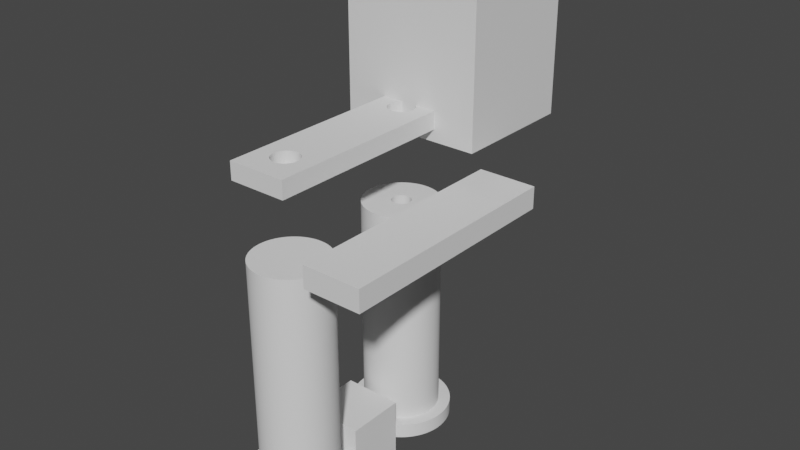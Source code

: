 # Source: bar-holder.blend  (saved by Blender 4.3.34; exported with 4.5.12 LTS)
import bpy
from mathutils import Matrix  # noqa: F401  (used for matrix-valued properties, if any)

bpy.ops.wm.read_factory_settings(use_empty=True)
scene = bpy.context.scene
scene.name = 'Scene'

# ---- collections
col_threaded_inserts = bpy.data.collections.new('Threaded Inserts'); scene.collection.children.link(col_threaded_inserts)
col_pin = bpy.data.collections.new('Pin'); scene.collection.children.link(col_pin)
col_cap__bottom = bpy.data.collections.new('Cap  Bottom'); scene.collection.children.link(col_cap__bottom)
col_cap_top = bpy.data.collections.new('Cap Top'); scene.collection.children.link(col_cap_top)

# ---- world
world_world = bpy.data.worlds.new('World'); scene.world = world_world
world_world.use_nodes = True; world_world.node_tree.nodes.clear()
_N = world_world.node_tree.nodes; _L = world_world.node_tree.links
n0 = _N.new('ShaderNodeOutputWorld'); n0.name = 'World Output'; n0.location = (300, 300)
n1 = _N.new('ShaderNodeBackground'); n1.name = 'Background'; n1.location = (10, 300)
n1.inputs[0].default_value = (0.05088, 0.05088, 0.05088, 1.0)
_L.new(n1.outputs[0], n0.inputs[0])
n0.is_active_output = True
world_world.color = (0.05088, 0.05088, 0.05088)
world_world.use_sun_shadow = False
world_world.sun_shadow_jitter_overblur = 0.0

# ---- meshes
me_cube_003 = bpy.data.meshes.new('Cube.003')
me_cube_003.from_pydata([(-1.0, -1.0, -1.0), (-1.0, -1.0, 1.0), (-1.0, 1.0, -1.0), (-1.0, 1.0, 1.0), (1.0, -1.0, -1.0), (1.0, -1.0, 1.0), (1.0, 1.0, -1.0), (1.0, 1.0, 1.0)], [], [(0, 1, 3, 2), (2, 3, 7, 6), (6, 7, 5, 4), (4, 5, 1, 0), (2, 6, 4, 0), (7, 3, 1, 5)])
_uv = me_cube_003.uv_layers.new(name='UVMap')
_uv.uv.foreach_set('vector', [0.375, 0.0, 0.625, 0.0, 0.625, 0.25, 0.375, 0.25, 0.375, 0.25, 0.625, 0.25, 0.625, 0.5, 0.375, 0.5, 0.375, 0.5, 0.625, 0.5, 0.625, 0.75, 0.375, 0.75, 0.375, 0.75, 0.625, 0.75, 0.625, 1.0, 0.375, 1.0, 0.125, 0.5, 0.375, 0.5, 0.375, 0.75, 0.125, 0.75, 0.625, 0.5, 0.875, 0.5, 0.875, 0.75, 0.625, 0.75])
me_cube_003.update()
me_cube_002 = bpy.data.meshes.new('Cube.002')
me_cube_002.from_pydata([(-1.0, -3.646, -0.3), (-1.0, -3.646, 0.3), (-1.0, 3.646, -0.3), (-1.0, 3.646, 0.3), (1.0, -3.646, -0.3), (1.0, -3.646, 0.3), (1.0, 3.646, -0.3), (1.0, 3.646, 0.3)], [], [(0, 1, 3, 2), (2, 3, 7, 6), (6, 7, 5, 4), (4, 5, 1, 0), (2, 6, 4, 0), (7, 3, 1, 5)])
_uv = me_cube_002.uv_layers.new(name='UVMap')
_uv.uv.foreach_set('vector', [0.375, 0.0, 0.625, 0.0, 0.625, 0.25, 0.375, 0.25, 0.375, 0.25, 0.625, 0.25, 0.625, 0.5, 0.375, 0.5, 0.375, 0.5, 0.625, 0.5, 0.625, 0.75, 0.375, 0.75, 0.375, 0.75, 0.625, 0.75, 0.625, 1.0, 0.375, 1.0, 0.125, 0.5, 0.375, 0.5, 0.375, 0.75, 0.125, 0.75, 0.625, 0.5, 0.875, 0.5, 0.875, 0.75, 0.625, 0.75])
me_cube_002.update()
me_cube = bpy.data.meshes.new('Cube')
me_cube.from_pydata([(-1.0, -1.0, -1.0), (-1.0, -1.0, 1.0), (-1.0, 1.0, -1.0), (-1.0, 1.0, 1.0), (1.0, -1.0, -1.0), (1.0, -1.0, 1.0), (1.0, 1.0, -1.0), (1.0, 1.0, 1.0)], [], [(0, 1, 3, 2), (2, 3, 7, 6), (6, 7, 5, 4), (4, 5, 1, 0), (2, 6, 4, 0), (7, 3, 1, 5)])
_uv = me_cube.uv_layers.new(name='UVMap')
_uv.uv.foreach_set('vector', [0.375, 0.0, 0.625, 0.0, 0.625, 0.25, 0.375, 0.25, 0.375, 0.25, 0.625, 0.25, 0.625, 0.5, 0.375, 0.5, 0.375, 0.5, 0.625, 0.5, 0.625, 0.75, 0.375, 0.75, 0.375, 0.75, 0.625, 0.75, 0.625, 1.0, 0.375, 1.0, 0.125, 0.5, 0.375, 0.5, 0.375, 0.75, 0.125, 0.75, 0.625, 0.5, 0.875, 0.5, 0.875, 0.75, 0.625, 0.75])
me_cube.update()
me_cube_004 = bpy.data.meshes.new('Cube.004')
me_cube_004.from_pydata([(0.0, -1.0, 0.0), (0.0, -1.0, 2.0), (0.0, 1.0, 0.0), (0.0, 1.0, 2.0), (2.0, -1.0, 0.0), (2.0, -1.0, 2.0), (2.0, 1.0, 0.0), (2.0, 1.0, 2.0)], [], [(0, 1, 3, 2), (2, 3, 7, 6), (6, 7, 5, 4), (4, 5, 1, 0), (2, 6, 4, 0), (7, 3, 1, 5)])
_uv = me_cube_004.uv_layers.new(name='UVMap')
_uv.uv.foreach_set('vector', [0.375, 0.0, 0.625, 0.0, 0.625, 0.25, 0.375, 0.25, 0.375, 0.25, 0.625, 0.25, 0.625, 0.5, 0.375, 0.5, 0.375, 0.5, 0.625, 0.5, 0.625, 0.75, 0.375, 0.75, 0.375, 0.75, 0.625, 0.75, 0.625, 1.0, 0.375, 1.0, 0.125, 0.5, 0.375, 0.5, 0.375, 0.75, 0.125, 0.75, 0.625, 0.5, 0.875, 0.5, 0.875, 0.75, 0.625, 0.75])
me_cube_004.update()
me_cylinder_006 = bpy.data.meshes.new('Cylinder.006')
me_cylinder_006.from_pydata([(0.0, -0.33, -3.052e-08), (0.0, -0.33, -1.2), (0.03235, -0.3284, -3.037e-08), (0.03235, -0.3284, -1.2), (0.06438, -0.3237, -2.993e-08), (0.06438, -0.3237, -1.2), (0.09579, -0.3158, -2.92e-08), (0.09579, -0.3158, -1.2), (0.1263, -0.3049, -2.82e-08), (0.1263, -0.3049, -1.2), (0.1556, -0.291, -2.691e-08), (0.1556, -0.291, -1.2), (0.1833, -0.2744, -2.538e-08), (0.1833, -0.2744, -1.2), (0.2093, -0.2551, -2.359e-08), (0.2093, -0.2551, -1.2), (0.2333, -0.2333, -2.158e-08), (0.2333, -0.2333, -1.2), (0.2551, -0.2093, -1.936e-08), (0.2551, -0.2093, -1.2), (0.2744, -0.1833, -1.696e-08), (0.2744, -0.1833, -1.2), (0.291, -0.1556, -1.439e-08), (0.291, -0.1556, -1.2), (0.3049, -0.1263, -1.168e-08), (0.3049, -0.1263, -1.2), (0.3158, -0.09579, -8.859e-09), (0.3158, -0.09579, -1.2), (0.3237, -0.06438, -5.954e-09), (0.3237, -0.06438, -1.2), (0.3284, -0.03235, -2.991e-09), (0.3284, -0.03235, -1.2), (0.33, 0.0, 0.0), (0.33, 9.917e-08, -1.2), (0.3284, 0.03235, 2.991e-09), (0.3284, 0.03235, -1.2), (0.3237, 0.06438, 5.954e-09), (0.3237, 0.06438, -1.2), (0.3158, 0.09579, 8.859e-09), (0.3158, 0.09579, -1.2), (0.3049, 0.1263, 1.168e-08), (0.3049, 0.1263, -1.2), (0.291, 0.1556, 1.439e-08), (0.291, 0.1556, -1.2), (0.2744, 0.1833, 1.696e-08), (0.2744, 0.1833, -1.2), (0.2551, 0.2093, 1.936e-08), (0.2551, 0.2093, -1.2), (0.2333, 0.2333, 2.158e-08), (0.2333, 0.2333, -1.2), (0.2093, 0.2551, 2.359e-08), (0.2093, 0.2551, -1.2), (0.1833, 0.2744, 2.538e-08), (0.1833, 0.2744, -1.2), (0.1556, 0.291, 2.691e-08), (0.1556, 0.291, -1.2), (0.1263, 0.3049, 2.82e-08), (0.1263, 0.3049, -1.2), (0.09579, 0.3158, 2.92e-08), (0.09579, 0.3158, -1.2), (0.06438, 0.3237, 2.993e-08), (0.06438, 0.3237, -1.2), (0.03235, 0.3284, 3.037e-08), (0.03235, 0.3284, -1.2), (0.0, 0.33, 3.052e-08), (0.0, 0.33, -1.2), (-0.03235, 0.3284, 3.037e-08), (-0.03235, 0.3284, -1.2), (-0.06438, 0.3237, 2.993e-08), (-0.06438, 0.3237, -1.2), (-0.09579, 0.3158, 2.92e-08), (-0.09579, 0.3158, -1.2), (-0.1263, 0.3049, 2.82e-08), (-0.1263, 0.3049, -1.2), (-0.1556, 0.291, 2.691e-08), (-0.1556, 0.291, -1.2), (-0.1833, 0.2744, 2.538e-08), (-0.1833, 0.2744, -1.2), (-0.2093, 0.2551, 2.359e-08), (-0.2093, 0.2551, -1.2), (-0.2333, 0.2333, 2.158e-08), (-0.2333, 0.2333, -1.2), (-0.2551, 0.2093, 1.936e-08), (-0.2551, 0.2093, -1.2), (-0.2744, 0.1833, 1.696e-08), (-0.2744, 0.1833, -1.2), (-0.291, 0.1556, 1.439e-08), (-0.291, 0.1556, -1.2), (-0.3049, 0.1263, 1.168e-08), (-0.3049, 0.1263, -1.2), (-0.3158, 0.09579, 8.859e-09), (-0.3158, 0.09579, -1.2), (-0.3237, 0.06438, 5.954e-09), (-0.3237, 0.06438, -1.2), (-0.3284, 0.03235, 2.991e-09), (-0.3284, 0.03235, -1.2), (-0.33, 0.0, 0.0), (-0.33, 9.917e-08, -1.2), (-0.3284, -0.03235, -2.991e-09), (-0.3284, -0.03235, -1.2), (-0.3237, -0.06438, -5.954e-09), (-0.3237, -0.06438, -1.2), (-0.3158, -0.09579, -8.859e-09), (-0.3158, -0.09579, -1.2), (-0.3049, -0.1263, -1.168e-08), (-0.3049, -0.1263, -1.2), (-0.291, -0.1556, -1.439e-08), (-0.291, -0.1556, -1.2), (-0.2744, -0.1833, -1.696e-08), (-0.2744, -0.1833, -1.2), (-0.2551, -0.2093, -1.936e-08), (-0.2551, -0.2093, -1.2), (-0.2333, -0.2333, -2.158e-08), (-0.2333, -0.2333, -1.2), (-0.2093, -0.2551, -2.359e-08), (-0.2093, -0.2551, -1.2), (-0.1833, -0.2744, -2.538e-08), (-0.1833, -0.2744, -1.2), (-0.1556, -0.291, -2.691e-08), (-0.1556, -0.291, -1.2), (-0.1263, -0.3049, -2.82e-08), (-0.1263, -0.3049, -1.2), (-0.09579, -0.3158, -2.92e-08), (-0.09579, -0.3158, -1.2), (-0.06438, -0.3237, -2.993e-08), (-0.06438, -0.3237, -1.2), (-0.03235, -0.3284, -3.037e-08), (-0.03235, -0.3284, -1.2)], [], [(0, 1, 3, 2), (2, 3, 5, 4), (4, 5, 7, 6), (6, 7, 9, 8), (8, 9, 11, 10), (10, 11, 13, 12), (12, 13, 15, 14), (14, 15, 17, 16), (16, 17, 19, 18), (18, 19, 21, 20), (20, 21, 23, 22), (22, 23, 25, 24), (24, 25, 27, 26), (26, 27, 29, 28), (28, 29, 31, 30), (30, 31, 33, 32), (32, 33, 35, 34), (34, 35, 37, 36), (36, 37, 39, 38), (38, 39, 41, 40), (40, 41, 43, 42), (42, 43, 45, 44), (44, 45, 47, 46), (46, 47, 49, 48), (48, 49, 51, 50), (50, 51, 53, 52), (52, 53, 55, 54), (54, 55, 57, 56), (56, 57, 59, 58), (58, 59, 61, 60), (60, 61, 63, 62), (62, 63, 65, 64), (64, 65, 67, 66), (66, 67, 69, 68), (68, 69, 71, 70), (70, 71, 73, 72), (72, 73, 75, 74), (74, 75, 77, 76), (76, 77, 79, 78), (78, 79, 81, 80), (80, 81, 83, 82), (82, 83, 85, 84), (84, 85, 87, 86), (86, 87, 89, 88), (88, 89, 91, 90), (90, 91, 93, 92), (92, 93, 95, 94), (94, 95, 97, 96), (96, 97, 99, 98), (98, 99, 101, 100), (100, 101, 103, 102), (102, 103, 105, 104), (104, 105, 107, 106), (106, 107, 109, 108), (108, 109, 111, 110), (110, 111, 113, 112), (112, 113, 115, 114), (114, 115, 117, 116), (116, 117, 119, 118), (118, 119, 121, 120), (120, 121, 123, 122), (122, 123, 125, 124), (3, 1, 127, 125, 123, 121, 119, 117, 115, 113, 111, 109, 107, 105, 103, 101, 99, 97, 95, 93, 91, 89, 87, 85, 83, 81, 79, 77, 75, 73, 71, 69, 67, 65, 63, 61, 59, 57, 55, 53, 51, 49, 47, 45, 43, 41, 39, 37, 35, 33, 31, 29, 27, 25, 23, 21, 19, 17, 15, 13, 11, 9, 7, 5), (124, 125, 127, 126), (126, 127, 1, 0), (0, 2, 4, 6, 8, 10, 12, 14, 16, 18, 20, 22, 24, 26, 28, 30, 32, 34, 36, 38, 40, 42, 44, 46, 48, 50, 52, 54, 56, 58, 60, 62, 64, 66, 68, 70, 72, 74, 76, 78, 80, 82, 84, 86, 88, 90, 92, 94, 96, 98, 100, 102, 104, 106, 108, 110, 112, 114, 116, 118, 120, 122, 124, 126)])
_uv = me_cylinder_006.uv_layers.new(name='UVMap')
_uv.uv.foreach_set('vector', [1.0, 0.5, 1.0, 1.0, 0.9844, 1.0, 0.9844, 0.5, 0.9844, 0.5, 0.9844, 1.0, 0.9688, 1.0, 0.9688, 0.5, 0.9688, 0.5, 0.9688, 1.0, 0.9531, 1.0, 0.9531, 0.5, 0.9531, 0.5, 0.9531, 1.0, 0.9375, 1.0, 0.9375, 0.5, 0.9375, 0.5, 0.9375, 1.0, 0.9219, 1.0, 0.9219, 0.5, 0.9219, 0.5, 0.9219, 1.0, 0.9062, 1.0, 0.9062, 0.5, 0.9062, 0.5, 0.9062, 1.0, 0.8906, 1.0, 0.8906, 0.5, 0.8906, 0.5, 0.8906, 1.0, 0.875, 1.0, 0.875, 0.5, 0.875, 0.5, 0.875, 1.0, 0.8594, 1.0, 0.8594, 0.5, 0.8594, 0.5, 0.8594, 1.0, 0.8438, 1.0, 0.8438, 0.5, 0.8438, 0.5, 0.8438, 1.0, 0.8281, 1.0, 0.8281, 0.5, 0.8281, 0.5, 0.8281, 1.0, 0.8125, 1.0, 0.8125, 0.5, 0.8125, 0.5, 0.8125, 1.0, 0.7969, 1.0, 0.7969, 0.5, 0.7969, 0.5, 0.7969, 1.0, 0.7812, 1.0, 0.7812, 0.5, 0.7812, 0.5, 0.7812, 1.0, 0.7656, 1.0, 0.7656, 0.5, 0.7656, 0.5, 0.7656, 1.0, 0.75, 1.0, 0.75, 0.5, 0.75, 0.5, 0.75, 1.0, 0.7344, 1.0, 0.7344, 0.5, 0.7344, 0.5, 0.7344, 1.0, 0.7188, 1.0, 0.7188, 0.5, 0.7188, 0.5, 0.7188, 1.0, 0.7031, 1.0, 0.7031, 0.5, 0.7031, 0.5, 0.7031, 1.0, 0.6875, 1.0, 0.6875, 0.5, 0.6875, 0.5, 0.6875, 1.0, 0.6719, 1.0, 0.6719, 0.5, 0.6719, 0.5, 0.6719, 1.0, 0.6562, 1.0, 0.6562, 0.5, 0.6562, 0.5, 0.6562, 1.0, 0.6406, 1.0, 0.6406, 0.5, 0.6406, 0.5, 0.6406, 1.0, 0.625, 1.0, 0.625, 0.5, 0.625, 0.5, 0.625, 1.0, 0.6094, 1.0, 0.6094, 0.5, 0.6094, 0.5, 0.6094, 1.0, 0.5938, 1.0, 0.5938, 0.5, 0.5938, 0.5, 0.5938, 1.0, 0.5781, 1.0, 0.5781, 0.5, 0.5781, 0.5, 0.5781, 1.0, 0.5625, 1.0, 0.5625, 0.5, 0.5625, 0.5, 0.5625, 1.0, 0.5469, 1.0, 0.5469, 0.5, 0.5469, 0.5, 0.5469, 1.0, 0.5312, 1.0, 0.5312, 0.5, 0.5312, 0.5, 0.5312, 1.0, 0.5156, 1.0, 0.5156, 0.5, 0.5156, 0.5, 0.5156, 1.0, 0.5, 1.0, 0.5, 0.5, 0.5, 0.5, 0.5, 1.0, 0.4844, 1.0, 0.4844, 0.5, 0.4844, 0.5, 0.4844, 1.0, 0.4688, 1.0, 0.4688, 0.5, 0.4688, 0.5, 0.4688, 1.0, 0.4531, 1.0, 0.4531, 0.5, 0.4531, 0.5, 0.4531, 1.0, 0.4375, 1.0, 0.4375, 0.5, 0.4375, 0.5, 0.4375, 1.0, 0.4219, 1.0, 0.4219, 0.5, 0.4219, 0.5, 0.4219, 1.0, 0.4062, 1.0, 0.4062, 0.5, 0.4062, 0.5, 0.4062, 1.0, 0.3906, 1.0, 0.3906, 0.5, 0.3906, 0.5, 0.3906, 1.0, 0.375, 1.0, 0.375, 0.5, 0.375, 0.5, 0.375, 1.0, 0.3594, 1.0, 0.3594, 0.5, 0.3594, 0.5, 0.3594, 1.0, 0.3438, 1.0, 0.3438, 0.5, 0.3438, 0.5, 0.3438, 1.0, 0.3281, 1.0, 0.3281, 0.5, 0.3281, 0.5, 0.3281, 1.0, 0.3125, 1.0, 0.3125, 0.5, 0.3125, 0.5, 0.3125, 1.0, 0.2969, 1.0, 0.2969, 0.5, 0.2969, 0.5, 0.2969, 1.0, 0.2812, 1.0, 0.2812, 0.5, 0.2812, 0.5, 0.2812, 1.0, 0.2656, 1.0, 0.2656, 0.5, 0.2656, 0.5, 0.2656, 1.0, 0.25, 1.0, 0.25, 0.5, 0.25, 0.5, 0.25, 1.0, 0.2344, 1.0, 0.2344, 0.5, 0.2344, 0.5, 0.2344, 1.0, 0.2188, 1.0, 0.2188, 0.5, 0.2188, 0.5, 0.2188, 1.0, 0.2031, 1.0, 0.2031, 0.5, 0.2031, 0.5, 0.2031, 1.0, 0.1875, 1.0, 0.1875, 0.5, 0.1875, 0.5, 0.1875, 1.0, 0.1719, 1.0, 0.1719, 0.5, 0.1719, 0.5, 0.1719, 1.0, 0.1562, 1.0, 0.1562, 0.5, 0.1562, 0.5, 0.1562, 1.0, 0.1406, 1.0, 0.1406, 0.5, 0.1406, 0.5, 0.1406, 1.0, 0.125, 1.0, 0.125, 0.5, 0.125, 0.5, 0.125, 1.0, 0.1094, 1.0, 0.1094, 0.5, 0.1094, 0.5, 0.1094, 1.0, 0.09375, 1.0, 0.09375, 0.5, 0.09375, 0.5, 0.09375, 1.0, 0.07812, 1.0, 0.07812, 0.5, 0.07812, 0.5, 0.07812, 1.0, 0.0625, 1.0, 0.0625, 0.5, 0.0625, 0.5, 0.0625, 1.0, 0.04688, 1.0, 0.04688, 0.5, 0.04688, 0.5, 0.04688, 1.0, 0.03125, 1.0, 0.03125, 0.5, 0.2735, 0.4888, 0.25, 0.49, 0.2265, 0.4888, 0.2032, 0.4854, 0.1803, 0.4797, 0.1582, 0.4717, 0.1369, 0.4617, 0.1167, 0.4496, 0.09775, 0.4355, 0.08029, 0.4197, 0.06448, 0.4023, 0.05045, 0.3833, 0.03834, 0.3631, 0.02827, 0.3418, 0.02033, 0.3197, 0.01461, 0.2968, 0.01116, 0.2735, 0.01, 0.25, 0.01116, 0.2265, 0.01461, 0.2032, 0.02033, 0.1803, 0.02827, 0.1582, 0.03834, 0.1369, 0.05045, 0.1167, 0.06448, 0.09775, 0.08029, 0.08029, 0.09775, 0.06448, 0.1167, 0.05045, 0.1369, 0.03834, 0.1582, 0.02827, 0.1803, 0.02033, 0.2032, 0.01461, 0.2265, 0.01116, 0.25, 0.01, 0.2735, 0.01116, 0.2968, 0.01461, 0.3197, 0.02033, 0.3418, 0.02827, 0.3631, 0.03834, 0.3833, 0.05045, 0.4023, 0.06448, 0.4197, 0.08029, 0.4355, 0.09775, 0.4496, 0.1167, 0.4617, 0.1369, 0.4717, 0.1582, 0.4797, 0.1803, 0.4854, 0.2032, 0.4888, 0.2265, 0.49, 0.25, 0.4888, 0.2735, 0.4854, 0.2968, 0.4797, 0.3197, 0.4717, 0.3418, 0.4617, 0.3631, 0.4496, 0.3833, 0.4355, 0.4023, 0.4197, 0.4197, 0.4023, 0.4355, 0.3833, 0.4496, 0.3631, 0.4617, 0.3418, 0.4717, 0.3197, 0.4797, 0.2968, 0.4854, 0.03125, 0.5, 0.03125, 1.0, 0.01562, 1.0, 0.01562, 0.5, 0.01562, 0.5, 0.01562, 1.0, 0.0, 1.0, 0.0, 0.5, 0.75, 0.49, 0.7735, 0.4888, 0.7968, 0.4854, 0.8197, 0.4797, 0.8418, 0.4717, 0.8631, 0.4617, 0.8833, 0.4496, 0.9023, 0.4355, 0.9197, 0.4197, 0.9355, 0.4023, 0.9496, 0.3833, 0.9617, 0.3631, 0.9717, 0.3418, 0.9797, 0.3197, 0.9854, 0.2968, 0.9888, 0.2735, 0.99, 0.25, 0.9888, 0.2265, 0.9854, 0.2032, 0.9797, 0.1803, 0.9717, 0.1582, 0.9617, 0.1369, 0.9496, 0.1167, 0.9355, 0.09775, 0.9197, 0.08029, 0.9023, 0.06448, 0.8833, 0.05045, 0.8631, 0.03834, 0.8418, 0.02827, 0.8197, 0.02033, 0.7968, 0.01461, 0.7735, 0.01116, 0.75, 0.01, 0.7265, 0.01116, 0.7032, 0.01461, 0.6803, 0.02033, 0.6582, 0.02827, 0.6369, 0.03834, 0.6167, 0.05045, 0.5977, 0.06448, 0.5803, 0.08029, 0.5645, 0.09775, 0.5504, 0.1167, 0.5383, 0.1369, 0.5283, 0.1582, 0.5203, 0.1803, 0.5146, 0.2032, 0.5112, 0.2265, 0.51, 0.25, 0.5112, 0.2735, 0.5146, 0.2968, 0.5203, 0.3197, 0.5283, 0.3418, 0.5383, 0.3631, 0.5504, 0.3833, 0.5645, 0.4023, 0.5803, 0.4197, 0.5977, 0.4355, 0.6167, 0.4496, 0.6369, 0.4617, 0.6582, 0.4717, 0.6803, 0.4797, 0.7032, 0.4854, 0.7265, 0.4888])
me_cylinder_006.update()
me_cylinder_014 = bpy.data.meshes.new('Cylinder.014')
me_cylinder_014.from_pydata([(2.668e-15, -0.25, 7.63e-08), (1.049e-07, -0.25, 3.0), (-0.0245, -0.2488, 8.128e-08), (-0.0245, -0.2488, 3.0), (-0.04877, -0.2452, 8.549e-08), (-0.04877, -0.2452, 3.0), (-0.07257, -0.2392, 8.887e-08), (-0.07257, -0.2392, 3.0), (-0.09567, -0.231, 9.14e-08), (-0.09567, -0.231, 3.0), (-0.1178, -0.2205, 9.304e-08), (-0.1178, -0.2205, 3.0), (-0.1389, -0.2079, 9.379e-08), (-0.1389, -0.2079, 3.0), (-0.1586, -0.1933, 9.364e-08), (-0.1586, -0.1933, 3.0), (-0.1768, -0.1768, 9.259e-08), (-0.1768, -0.1768, 3.0), (-0.1933, -0.1586, 9.064e-08), (-0.1933, -0.1586, 3.0), (-0.2079, -0.1389, 8.782e-08), (-0.2079, -0.1389, 3.0), (-0.2205, -0.1178, 8.415e-08), (-0.2205, -0.1178, 3.0), (-0.231, -0.09567, 7.968e-08), (-0.231, -0.09567, 3.0), (-0.2392, -0.07257, 7.443e-08), (-0.2392, -0.07257, 3.0), (-0.2452, -0.04877, 6.847e-08), (-0.2452, -0.04877, 3.0), (-0.2488, -0.0245, 6.185e-08), (-0.2488, -0.0245, 3.0), (-0.25, 0.0, 5.464e-08), (-0.25, 7.513e-08, 3.0), (-0.2488, 0.0245, 4.69e-08), (-0.2488, 0.0245, 3.0), (-0.2452, 0.04877, 3.87e-08), (-0.2452, 0.04877, 3.0), (-0.2392, 0.07257, 3.014e-08), (-0.2392, 0.07257, 3.0), (-0.231, 0.09567, 2.128e-08), (-0.231, 0.09567, 3.0), (-0.2205, 0.1178, 1.222e-08), (-0.2205, 0.1178, 3.0), (-0.2079, 0.1389, 3.043e-09), (-0.2079, 0.1389, 3.0), (-0.1933, 0.1586, -6.165e-09), (-0.1933, 0.1586, 3.0), (-0.1768, 0.1768, -1.531e-08), (-0.1768, 0.1768, 3.0), (-0.1586, 0.1933, -2.432e-08), (-0.1586, 0.1933, 3.0), (-0.1389, 0.2079, -3.308e-08), (-0.1389, 0.2079, 3.0), (-0.1178, 0.2205, -4.153e-08), (-0.1178, 0.2205, 3.0), (-0.09567, 0.231, -4.958e-08), (-0.09567, 0.231, 3.0), (-0.07257, 0.2392, -5.715e-08), (-0.07257, 0.2392, 3.0), (-0.04877, 0.2452, -6.417e-08), (-0.04877, 0.2452, 3.0), (-0.0245, 0.2488, -7.057e-08), (-0.0245, 0.2488, 3.0), (-2.668e-15, 0.25, -7.63e-08), (1.049e-07, 0.25, 3.0), (0.0245, 0.2488, -8.128e-08), (0.0245, 0.2488, 3.0), (0.04877, 0.2452, -8.549e-08), (0.04877, 0.2452, 3.0), (0.07257, 0.2392, -8.887e-08), (0.07257, 0.2392, 3.0), (0.09567, 0.231, -9.14e-08), (0.09567, 0.231, 3.0), (0.1178, 0.2205, -9.304e-08), (0.1178, 0.2205, 3.0), (0.1389, 0.2079, -9.379e-08), (0.1389, 0.2079, 3.0), (0.1586, 0.1933, -9.364e-08), (0.1586, 0.1933, 3.0), (0.1768, 0.1768, -9.259e-08), (0.1768, 0.1768, 3.0), (0.1933, 0.1586, -9.064e-08), (0.1933, 0.1586, 3.0), (0.2079, 0.1389, -8.782e-08), (0.2079, 0.1389, 3.0), (0.2205, 0.1178, -8.415e-08), (0.2205, 0.1178, 3.0), (0.231, 0.09567, -7.968e-08), (0.231, 0.09567, 3.0), (0.2392, 0.07257, -7.443e-08), (0.2392, 0.07257, 3.0), (0.2452, 0.04877, -6.847e-08), (0.2452, 0.04877, 3.0), (0.2488, 0.0245, -6.185e-08), (0.2488, 0.0245, 3.0), (0.25, 0.0, -5.464e-08), (0.25, 7.513e-08, 3.0), (0.2488, -0.0245, -4.69e-08), (0.2488, -0.0245, 3.0), (0.2452, -0.04877, -3.87e-08), (0.2452, -0.04877, 3.0), (0.2392, -0.07257, -3.014e-08), (0.2392, -0.07257, 3.0), (0.231, -0.09567, -2.128e-08), (0.231, -0.09567, 3.0), (0.2205, -0.1178, -1.222e-08), (0.2205, -0.1178, 3.0), (0.2079, -0.1389, -3.043e-09), (0.2079, -0.1389, 3.0), (0.1933, -0.1586, 6.165e-09), (0.1933, -0.1586, 3.0), (0.1768, -0.1768, 1.531e-08), (0.1768, -0.1768, 3.0), (0.1586, -0.1933, 2.432e-08), (0.1586, -0.1933, 3.0), (0.1389, -0.2079, 3.308e-08), (0.1389, -0.2079, 3.0), (0.1178, -0.2205, 4.153e-08), (0.1178, -0.2205, 3.0), (0.09567, -0.231, 4.958e-08), (0.09567, -0.231, 3.0), (0.07257, -0.2392, 5.715e-08), (0.07257, -0.2392, 3.0), (0.04877, -0.2452, 6.417e-08), (0.04877, -0.2452, 3.0), (0.0245, -0.2488, 7.057e-08), (0.0245, -0.2488, 3.0)], [], [(0, 1, 3, 2), (2, 3, 5, 4), (4, 5, 7, 6), (6, 7, 9, 8), (8, 9, 11, 10), (10, 11, 13, 12), (12, 13, 15, 14), (14, 15, 17, 16), (16, 17, 19, 18), (18, 19, 21, 20), (20, 21, 23, 22), (22, 23, 25, 24), (24, 25, 27, 26), (26, 27, 29, 28), (28, 29, 31, 30), (30, 31, 33, 32), (32, 33, 35, 34), (34, 35, 37, 36), (36, 37, 39, 38), (38, 39, 41, 40), (40, 41, 43, 42), (42, 43, 45, 44), (44, 45, 47, 46), (46, 47, 49, 48), (48, 49, 51, 50), (50, 51, 53, 52), (52, 53, 55, 54), (54, 55, 57, 56), (56, 57, 59, 58), (58, 59, 61, 60), (60, 61, 63, 62), (62, 63, 65, 64), (64, 65, 67, 66), (66, 67, 69, 68), (68, 69, 71, 70), (70, 71, 73, 72), (72, 73, 75, 74), (74, 75, 77, 76), (76, 77, 79, 78), (78, 79, 81, 80), (80, 81, 83, 82), (82, 83, 85, 84), (84, 85, 87, 86), (86, 87, 89, 88), (88, 89, 91, 90), (90, 91, 93, 92), (92, 93, 95, 94), (94, 95, 97, 96), (96, 97, 99, 98), (98, 99, 101, 100), (100, 101, 103, 102), (102, 103, 105, 104), (104, 105, 107, 106), (106, 107, 109, 108), (108, 109, 111, 110), (110, 111, 113, 112), (112, 113, 115, 114), (114, 115, 117, 116), (116, 117, 119, 118), (118, 119, 121, 120), (120, 121, 123, 122), (122, 123, 125, 124), (3, 1, 127, 125, 123, 121, 119, 117, 115, 113, 111, 109, 107, 105, 103, 101, 99, 97, 95, 93, 91, 89, 87, 85, 83, 81, 79, 77, 75, 73, 71, 69, 67, 65, 63, 61, 59, 57, 55, 53, 51, 49, 47, 45, 43, 41, 39, 37, 35, 33, 31, 29, 27, 25, 23, 21, 19, 17, 15, 13, 11, 9, 7, 5), (124, 125, 127, 126), (126, 127, 1, 0), (0, 2, 4, 6, 8, 10, 12, 14, 16, 18, 20, 22, 24, 26, 28, 30, 32, 34, 36, 38, 40, 42, 44, 46, 48, 50, 52, 54, 56, 58, 60, 62, 64, 66, 68, 70, 72, 74, 76, 78, 80, 82, 84, 86, 88, 90, 92, 94, 96, 98, 100, 102, 104, 106, 108, 110, 112, 114, 116, 118, 120, 122, 124, 126)])
_uv = me_cylinder_014.uv_layers.new(name='UVMap')
_uv.uv.foreach_set('vector', [1.0, 0.5, 1.0, 1.0, 0.9844, 1.0, 0.9844, 0.5, 0.9844, 0.5, 0.9844, 1.0, 0.9688, 1.0, 0.9688, 0.5, 0.9688, 0.5, 0.9688, 1.0, 0.9531, 1.0, 0.9531, 0.5, 0.9531, 0.5, 0.9531, 1.0, 0.9375, 1.0, 0.9375, 0.5, 0.9375, 0.5, 0.9375, 1.0, 0.9219, 1.0, 0.9219, 0.5, 0.9219, 0.5, 0.9219, 1.0, 0.9062, 1.0, 0.9062, 0.5, 0.9062, 0.5, 0.9062, 1.0, 0.8906, 1.0, 0.8906, 0.5, 0.8906, 0.5, 0.8906, 1.0, 0.875, 1.0, 0.875, 0.5, 0.875, 0.5, 0.875, 1.0, 0.8594, 1.0, 0.8594, 0.5, 0.8594, 0.5, 0.8594, 1.0, 0.8438, 1.0, 0.8438, 0.5, 0.8438, 0.5, 0.8438, 1.0, 0.8281, 1.0, 0.8281, 0.5, 0.8281, 0.5, 0.8281, 1.0, 0.8125, 1.0, 0.8125, 0.5, 0.8125, 0.5, 0.8125, 1.0, 0.7969, 1.0, 0.7969, 0.5, 0.7969, 0.5, 0.7969, 1.0, 0.7812, 1.0, 0.7812, 0.5, 0.7812, 0.5, 0.7812, 1.0, 0.7656, 1.0, 0.7656, 0.5, 0.7656, 0.5, 0.7656, 1.0, 0.75, 1.0, 0.75, 0.5, 0.75, 0.5, 0.75, 1.0, 0.7344, 1.0, 0.7344, 0.5, 0.7344, 0.5, 0.7344, 1.0, 0.7188, 1.0, 0.7188, 0.5, 0.7188, 0.5, 0.7188, 1.0, 0.7031, 1.0, 0.7031, 0.5, 0.7031, 0.5, 0.7031, 1.0, 0.6875, 1.0, 0.6875, 0.5, 0.6875, 0.5, 0.6875, 1.0, 0.6719, 1.0, 0.6719, 0.5, 0.6719, 0.5, 0.6719, 1.0, 0.6562, 1.0, 0.6562, 0.5, 0.6562, 0.5, 0.6562, 1.0, 0.6406, 1.0, 0.6406, 0.5, 0.6406, 0.5, 0.6406, 1.0, 0.625, 1.0, 0.625, 0.5, 0.625, 0.5, 0.625, 1.0, 0.6094, 1.0, 0.6094, 0.5, 0.6094, 0.5, 0.6094, 1.0, 0.5938, 1.0, 0.5938, 0.5, 0.5938, 0.5, 0.5938, 1.0, 0.5781, 1.0, 0.5781, 0.5, 0.5781, 0.5, 0.5781, 1.0, 0.5625, 1.0, 0.5625, 0.5, 0.5625, 0.5, 0.5625, 1.0, 0.5469, 1.0, 0.5469, 0.5, 0.5469, 0.5, 0.5469, 1.0, 0.5312, 1.0, 0.5312, 0.5, 0.5312, 0.5, 0.5312, 1.0, 0.5156, 1.0, 0.5156, 0.5, 0.5156, 0.5, 0.5156, 1.0, 0.5, 1.0, 0.5, 0.5, 0.5, 0.5, 0.5, 1.0, 0.4844, 1.0, 0.4844, 0.5, 0.4844, 0.5, 0.4844, 1.0, 0.4688, 1.0, 0.4688, 0.5, 0.4688, 0.5, 0.4688, 1.0, 0.4531, 1.0, 0.4531, 0.5, 0.4531, 0.5, 0.4531, 1.0, 0.4375, 1.0, 0.4375, 0.5, 0.4375, 0.5, 0.4375, 1.0, 0.4219, 1.0, 0.4219, 0.5, 0.4219, 0.5, 0.4219, 1.0, 0.4062, 1.0, 0.4062, 0.5, 0.4062, 0.5, 0.4062, 1.0, 0.3906, 1.0, 0.3906, 0.5, 0.3906, 0.5, 0.3906, 1.0, 0.375, 1.0, 0.375, 0.5, 0.375, 0.5, 0.375, 1.0, 0.3594, 1.0, 0.3594, 0.5, 0.3594, 0.5, 0.3594, 1.0, 0.3438, 1.0, 0.3438, 0.5, 0.3438, 0.5, 0.3438, 1.0, 0.3281, 1.0, 0.3281, 0.5, 0.3281, 0.5, 0.3281, 1.0, 0.3125, 1.0, 0.3125, 0.5, 0.3125, 0.5, 0.3125, 1.0, 0.2969, 1.0, 0.2969, 0.5, 0.2969, 0.5, 0.2969, 1.0, 0.2812, 1.0, 0.2812, 0.5, 0.2812, 0.5, 0.2812, 1.0, 0.2656, 1.0, 0.2656, 0.5, 0.2656, 0.5, 0.2656, 1.0, 0.25, 1.0, 0.25, 0.5, 0.25, 0.5, 0.25, 1.0, 0.2344, 1.0, 0.2344, 0.5, 0.2344, 0.5, 0.2344, 1.0, 0.2188, 1.0, 0.2188, 0.5, 0.2188, 0.5, 0.2188, 1.0, 0.2031, 1.0, 0.2031, 0.5, 0.2031, 0.5, 0.2031, 1.0, 0.1875, 1.0, 0.1875, 0.5, 0.1875, 0.5, 0.1875, 1.0, 0.1719, 1.0, 0.1719, 0.5, 0.1719, 0.5, 0.1719, 1.0, 0.1562, 1.0, 0.1562, 0.5, 0.1562, 0.5, 0.1562, 1.0, 0.1406, 1.0, 0.1406, 0.5, 0.1406, 0.5, 0.1406, 1.0, 0.125, 1.0, 0.125, 0.5, 0.125, 0.5, 0.125, 1.0, 0.1094, 1.0, 0.1094, 0.5, 0.1094, 0.5, 0.1094, 1.0, 0.09375, 1.0, 0.09375, 0.5, 0.09375, 0.5, 0.09375, 1.0, 0.07812, 1.0, 0.07812, 0.5, 0.07812, 0.5, 0.07812, 1.0, 0.0625, 1.0, 0.0625, 0.5, 0.0625, 0.5, 0.0625, 1.0, 0.04688, 1.0, 0.04688, 0.5, 0.04688, 0.5, 0.04688, 1.0, 0.03125, 1.0, 0.03125, 0.5, 0.2735, 0.4888, 0.25, 0.49, 0.2265, 0.4888, 0.2032, 0.4854, 0.1803, 0.4797, 0.1582, 0.4717, 0.1369, 0.4617, 0.1167, 0.4496, 0.09775, 0.4355, 0.08029, 0.4197, 0.06448, 0.4023, 0.05045, 0.3833, 0.03834, 0.3631, 0.02827, 0.3418, 0.02033, 0.3197, 0.01461, 0.2968, 0.01116, 0.2735, 0.01, 0.25, 0.01116, 0.2265, 0.01461, 0.2032, 0.02033, 0.1803, 0.02827, 0.1582, 0.03834, 0.1369, 0.05045, 0.1167, 0.06448, 0.09775, 0.08029, 0.08029, 0.09775, 0.06448, 0.1167, 0.05045, 0.1369, 0.03834, 0.1582, 0.02827, 0.1803, 0.02033, 0.2032, 0.01461, 0.2265, 0.01116, 0.25, 0.01, 0.2735, 0.01116, 0.2968, 0.01461, 0.3197, 0.02033, 0.3418, 0.02827, 0.3631, 0.03834, 0.3833, 0.05045, 0.4023, 0.06448, 0.4197, 0.08029, 0.4355, 0.09775, 0.4496, 0.1167, 0.4617, 0.1369, 0.4717, 0.1582, 0.4797, 0.1803, 0.4854, 0.2032, 0.4888, 0.2265, 0.49, 0.25, 0.4888, 0.2735, 0.4854, 0.2968, 0.4797, 0.3197, 0.4717, 0.3418, 0.4617, 0.3631, 0.4496, 0.3833, 0.4355, 0.4023, 0.4197, 0.4197, 0.4023, 0.4355, 0.3833, 0.4496, 0.3631, 0.4617, 0.3418, 0.4717, 0.3197, 0.4797, 0.2968, 0.4854, 0.03125, 0.5, 0.03125, 1.0, 0.01562, 1.0, 0.01562, 0.5, 0.01562, 0.5, 0.01562, 1.0, 0.0, 1.0, 0.0, 0.5, 0.75, 0.49, 0.7735, 0.4888, 0.7968, 0.4854, 0.8197, 0.4797, 0.8418, 0.4717, 0.8631, 0.4617, 0.8833, 0.4496, 0.9023, 0.4355, 0.9197, 0.4197, 0.9355, 0.4023, 0.9496, 0.3833, 0.9617, 0.3631, 0.9717, 0.3418, 0.9797, 0.3197, 0.9854, 0.2968, 0.9888, 0.2735, 0.99, 0.25, 0.9888, 0.2265, 0.9854, 0.2032, 0.9797, 0.1803, 0.9717, 0.1582, 0.9617, 0.1369, 0.9496, 0.1167, 0.9355, 0.09775, 0.9197, 0.08029, 0.9023, 0.06448, 0.8833, 0.05045, 0.8631, 0.03834, 0.8418, 0.02827, 0.8197, 0.02033, 0.7968, 0.01461, 0.7735, 0.01116, 0.75, 0.01, 0.7265, 0.01116, 0.7032, 0.01461, 0.6803, 0.02033, 0.6582, 0.02827, 0.6369, 0.03834, 0.6167, 0.05045, 0.5977, 0.06448, 0.5803, 0.08029, 0.5645, 0.09775, 0.5504, 0.1167, 0.5383, 0.1369, 0.5283, 0.1582, 0.5203, 0.1803, 0.5146, 0.2032, 0.5112, 0.2265, 0.51, 0.25, 0.5112, 0.2735, 0.5146, 0.2968, 0.5203, 0.3197, 0.5283, 0.3418, 0.5383, 0.3631, 0.5504, 0.3833, 0.5645, 0.4023, 0.5803, 0.4197, 0.5977, 0.4355, 0.6167, 0.4496, 0.6369, 0.4617, 0.6582, 0.4717, 0.6803, 0.4797, 0.7032, 0.4854, 0.7265, 0.4888])
me_cylinder_014.update()
me_cylinder_001 = bpy.data.meshes.new('Cylinder.001')
me_cylinder_001.from_pydata([(-6.136e-15, -0.45, -1.272e-08), (-2.413e-07, -0.45, -0.5), (0.04411, -0.4478, -1.676e-08), (0.04411, -0.4478, -0.5), (0.08779, -0.4414, -2.064e-08), (0.08779, -0.4414, -0.5), (0.1306, -0.4306, -2.433e-08), (0.1306, -0.4306, -0.5), (0.1722, -0.4157, -2.778e-08), (0.1722, -0.4157, -0.5), (0.2121, -0.3969, -3.096e-08), (0.2121, -0.3969, -0.5), (0.25, -0.3742, -3.385e-08), (0.25, -0.3742, -0.5), (0.2855, -0.3479, -3.64e-08), (0.2855, -0.3479, -0.5), (0.3182, -0.3182, -3.861e-08), (0.3182, -0.3182, -0.5), (0.3479, -0.2855, -4.045e-08), (0.3479, -0.2855, -0.5), (0.3742, -0.25, -4.189e-08), (0.3742, -0.25, -0.5), (0.3969, -0.2121, -4.294e-08), (0.3969, -0.2121, -0.5), (0.4157, -0.1722, -4.357e-08), (0.4157, -0.1722, -0.5), (0.4306, -0.1306, -4.378e-08), (0.4306, -0.1306, -0.5), (0.4414, -0.08779, -4.357e-08), (0.4414, -0.08779, -0.5), (0.4478, -0.04411, -4.293e-08), (0.4478, -0.04411, -0.5), (0.45, 0.0, -4.189e-08), (0.45, 1.352e-07, -0.5), (0.4478, 0.04411, -4.044e-08), (0.4478, 0.04411, -0.5), (0.4414, 0.08779, -3.86e-08), (0.4414, 0.08779, -0.5), (0.4306, 0.1306, -3.64e-08), (0.4306, 0.1306, -0.5), (0.4157, 0.1722, -3.384e-08), (0.4157, 0.1722, -0.5), (0.3969, 0.2121, -3.095e-08), (0.3969, 0.2121, -0.5), (0.3742, 0.25, -2.777e-08), (0.3742, 0.25, -0.5), (0.3479, 0.2855, -2.431e-08), (0.3479, 0.2855, -0.5), (0.3182, 0.3182, -2.063e-08), (0.3182, 0.3182, -0.5), (0.2855, 0.3479, -1.675e-08), (0.2855, 0.3479, -0.5), (0.25, 0.3742, -1.27e-08), (0.25, 0.3742, -0.5), (0.2121, 0.3969, -8.532e-09), (0.2121, 0.3969, -0.5), (0.1722, 0.4157, -4.283e-09), (0.1722, 0.4157, -0.5), (0.1306, 0.4306, 8.447e-12), (0.1306, 0.4306, -0.5), (0.08779, 0.4414, 4.299e-09), (0.08779, 0.4414, -0.5), (0.04411, 0.4478, 8.549e-09), (0.04411, 0.4478, -0.5), (6.136e-15, 0.45, 1.272e-08), (-2.413e-07, 0.45, -0.5), (-0.04411, 0.4478, 1.676e-08), (-0.04411, 0.4478, -0.5), (-0.08779, 0.4414, 2.064e-08), (-0.08779, 0.4414, -0.5), (-0.1306, 0.4306, 2.433e-08), (-0.1306, 0.4306, -0.5), (-0.1722, 0.4157, 2.778e-08), (-0.1722, 0.4157, -0.5), (-0.2121, 0.3969, 3.096e-08), (-0.2121, 0.3969, -0.5), (-0.25, 0.3742, 3.385e-08), (-0.25, 0.3742, -0.5), (-0.2855, 0.3479, 3.64e-08), (-0.2855, 0.3479, -0.5), (-0.3182, 0.3182, 3.861e-08), (-0.3182, 0.3182, -0.5), (-0.3479, 0.2855, 4.045e-08), (-0.3479, 0.2855, -0.5), (-0.3742, 0.25, 4.189e-08), (-0.3742, 0.25, -0.5), (-0.3969, 0.2121, 4.294e-08), (-0.3969, 0.2121, -0.5), (-0.4157, 0.1722, 4.357e-08), (-0.4157, 0.1722, -0.5), (-0.4306, 0.1306, 4.378e-08), (-0.4306, 0.1306, -0.5), (-0.4414, 0.08779, 4.357e-08), (-0.4414, 0.08779, -0.5), (-0.4478, 0.04411, 4.293e-08), (-0.4478, 0.04411, -0.5), (-0.45, 0.0, 4.189e-08), (-0.45, 1.352e-07, -0.5), (-0.4478, -0.04411, 4.044e-08), (-0.4478, -0.04411, -0.5), (-0.4414, -0.08779, 3.86e-08), (-0.4414, -0.08779, -0.5), (-0.4306, -0.1306, 3.64e-08), (-0.4306, -0.1306, -0.5), (-0.4157, -0.1722, 3.384e-08), (-0.4157, -0.1722, -0.5), (-0.3969, -0.2121, 3.095e-08), (-0.3969, -0.2121, -0.5), (-0.3742, -0.25, 2.777e-08), (-0.3742, -0.25, -0.5), (-0.3479, -0.2855, 2.431e-08), (-0.3479, -0.2855, -0.5), (-0.3182, -0.3182, 2.063e-08), (-0.3182, -0.3182, -0.5), (-0.2855, -0.3479, 1.675e-08), (-0.2855, -0.3479, -0.5), (-0.25, -0.3742, 1.27e-08), (-0.25, -0.3742, -0.5), (-0.2121, -0.3969, 8.532e-09), (-0.2121, -0.3969, -0.5), (-0.1722, -0.4157, 4.283e-09), (-0.1722, -0.4157, -0.5), (-0.1306, -0.4306, -8.447e-12), (-0.1306, -0.4306, -0.5), (-0.08779, -0.4414, -4.299e-09), (-0.08779, -0.4414, -0.5), (-0.04411, -0.4478, -8.549e-09), (-0.04411, -0.4478, -0.5)], [], [(0, 1, 3, 2), (2, 3, 5, 4), (4, 5, 7, 6), (6, 7, 9, 8), (8, 9, 11, 10), (10, 11, 13, 12), (12, 13, 15, 14), (14, 15, 17, 16), (16, 17, 19, 18), (18, 19, 21, 20), (20, 21, 23, 22), (22, 23, 25, 24), (24, 25, 27, 26), (26, 27, 29, 28), (28, 29, 31, 30), (30, 31, 33, 32), (32, 33, 35, 34), (34, 35, 37, 36), (36, 37, 39, 38), (38, 39, 41, 40), (40, 41, 43, 42), (42, 43, 45, 44), (44, 45, 47, 46), (46, 47, 49, 48), (48, 49, 51, 50), (50, 51, 53, 52), (52, 53, 55, 54), (54, 55, 57, 56), (56, 57, 59, 58), (58, 59, 61, 60), (60, 61, 63, 62), (62, 63, 65, 64), (64, 65, 67, 66), (66, 67, 69, 68), (68, 69, 71, 70), (70, 71, 73, 72), (72, 73, 75, 74), (74, 75, 77, 76), (76, 77, 79, 78), (78, 79, 81, 80), (80, 81, 83, 82), (82, 83, 85, 84), (84, 85, 87, 86), (86, 87, 89, 88), (88, 89, 91, 90), (90, 91, 93, 92), (92, 93, 95, 94), (94, 95, 97, 96), (96, 97, 99, 98), (98, 99, 101, 100), (100, 101, 103, 102), (102, 103, 105, 104), (104, 105, 107, 106), (106, 107, 109, 108), (108, 109, 111, 110), (110, 111, 113, 112), (112, 113, 115, 114), (114, 115, 117, 116), (116, 117, 119, 118), (118, 119, 121, 120), (120, 121, 123, 122), (122, 123, 125, 124), (3, 1, 127, 125, 123, 121, 119, 117, 115, 113, 111, 109, 107, 105, 103, 101, 99, 97, 95, 93, 91, 89, 87, 85, 83, 81, 79, 77, 75, 73, 71, 69, 67, 65, 63, 61, 59, 57, 55, 53, 51, 49, 47, 45, 43, 41, 39, 37, 35, 33, 31, 29, 27, 25, 23, 21, 19, 17, 15, 13, 11, 9, 7, 5), (124, 125, 127, 126), (126, 127, 1, 0), (0, 2, 4, 6, 8, 10, 12, 14, 16, 18, 20, 22, 24, 26, 28, 30, 32, 34, 36, 38, 40, 42, 44, 46, 48, 50, 52, 54, 56, 58, 60, 62, 64, 66, 68, 70, 72, 74, 76, 78, 80, 82, 84, 86, 88, 90, 92, 94, 96, 98, 100, 102, 104, 106, 108, 110, 112, 114, 116, 118, 120, 122, 124, 126)])
_uv = me_cylinder_001.uv_layers.new(name='UVMap')
_uv.uv.foreach_set('vector', [1.0, 0.5, 1.0, 1.0, 0.9844, 1.0, 0.9844, 0.5, 0.9844, 0.5, 0.9844, 1.0, 0.9688, 1.0, 0.9688, 0.5, 0.9688, 0.5, 0.9688, 1.0, 0.9531, 1.0, 0.9531, 0.5, 0.9531, 0.5, 0.9531, 1.0, 0.9375, 1.0, 0.9375, 0.5, 0.9375, 0.5, 0.9375, 1.0, 0.9219, 1.0, 0.9219, 0.5, 0.9219, 0.5, 0.9219, 1.0, 0.9062, 1.0, 0.9062, 0.5, 0.9062, 0.5, 0.9062, 1.0, 0.8906, 1.0, 0.8906, 0.5, 0.8906, 0.5, 0.8906, 1.0, 0.875, 1.0, 0.875, 0.5, 0.875, 0.5, 0.875, 1.0, 0.8594, 1.0, 0.8594, 0.5, 0.8594, 0.5, 0.8594, 1.0, 0.8438, 1.0, 0.8438, 0.5, 0.8438, 0.5, 0.8438, 1.0, 0.8281, 1.0, 0.8281, 0.5, 0.8281, 0.5, 0.8281, 1.0, 0.8125, 1.0, 0.8125, 0.5, 0.8125, 0.5, 0.8125, 1.0, 0.7969, 1.0, 0.7969, 0.5, 0.7969, 0.5, 0.7969, 1.0, 0.7812, 1.0, 0.7812, 0.5, 0.7812, 0.5, 0.7812, 1.0, 0.7656, 1.0, 0.7656, 0.5, 0.7656, 0.5, 0.7656, 1.0, 0.75, 1.0, 0.75, 0.5, 0.75, 0.5, 0.75, 1.0, 0.7344, 1.0, 0.7344, 0.5, 0.7344, 0.5, 0.7344, 1.0, 0.7188, 1.0, 0.7188, 0.5, 0.7188, 0.5, 0.7188, 1.0, 0.7031, 1.0, 0.7031, 0.5, 0.7031, 0.5, 0.7031, 1.0, 0.6875, 1.0, 0.6875, 0.5, 0.6875, 0.5, 0.6875, 1.0, 0.6719, 1.0, 0.6719, 0.5, 0.6719, 0.5, 0.6719, 1.0, 0.6562, 1.0, 0.6562, 0.5, 0.6562, 0.5, 0.6562, 1.0, 0.6406, 1.0, 0.6406, 0.5, 0.6406, 0.5, 0.6406, 1.0, 0.625, 1.0, 0.625, 0.5, 0.625, 0.5, 0.625, 1.0, 0.6094, 1.0, 0.6094, 0.5, 0.6094, 0.5, 0.6094, 1.0, 0.5938, 1.0, 0.5938, 0.5, 0.5938, 0.5, 0.5938, 1.0, 0.5781, 1.0, 0.5781, 0.5, 0.5781, 0.5, 0.5781, 1.0, 0.5625, 1.0, 0.5625, 0.5, 0.5625, 0.5, 0.5625, 1.0, 0.5469, 1.0, 0.5469, 0.5, 0.5469, 0.5, 0.5469, 1.0, 0.5312, 1.0, 0.5312, 0.5, 0.5312, 0.5, 0.5312, 1.0, 0.5156, 1.0, 0.5156, 0.5, 0.5156, 0.5, 0.5156, 1.0, 0.5, 1.0, 0.5, 0.5, 0.5, 0.5, 0.5, 1.0, 0.4844, 1.0, 0.4844, 0.5, 0.4844, 0.5, 0.4844, 1.0, 0.4688, 1.0, 0.4688, 0.5, 0.4688, 0.5, 0.4688, 1.0, 0.4531, 1.0, 0.4531, 0.5, 0.4531, 0.5, 0.4531, 1.0, 0.4375, 1.0, 0.4375, 0.5, 0.4375, 0.5, 0.4375, 1.0, 0.4219, 1.0, 0.4219, 0.5, 0.4219, 0.5, 0.4219, 1.0, 0.4062, 1.0, 0.4062, 0.5, 0.4062, 0.5, 0.4062, 1.0, 0.3906, 1.0, 0.3906, 0.5, 0.3906, 0.5, 0.3906, 1.0, 0.375, 1.0, 0.375, 0.5, 0.375, 0.5, 0.375, 1.0, 0.3594, 1.0, 0.3594, 0.5, 0.3594, 0.5, 0.3594, 1.0, 0.3438, 1.0, 0.3438, 0.5, 0.3438, 0.5, 0.3438, 1.0, 0.3281, 1.0, 0.3281, 0.5, 0.3281, 0.5, 0.3281, 1.0, 0.3125, 1.0, 0.3125, 0.5, 0.3125, 0.5, 0.3125, 1.0, 0.2969, 1.0, 0.2969, 0.5, 0.2969, 0.5, 0.2969, 1.0, 0.2812, 1.0, 0.2812, 0.5, 0.2812, 0.5, 0.2812, 1.0, 0.2656, 1.0, 0.2656, 0.5, 0.2656, 0.5, 0.2656, 1.0, 0.25, 1.0, 0.25, 0.5, 0.25, 0.5, 0.25, 1.0, 0.2344, 1.0, 0.2344, 0.5, 0.2344, 0.5, 0.2344, 1.0, 0.2188, 1.0, 0.2188, 0.5, 0.2188, 0.5, 0.2188, 1.0, 0.2031, 1.0, 0.2031, 0.5, 0.2031, 0.5, 0.2031, 1.0, 0.1875, 1.0, 0.1875, 0.5, 0.1875, 0.5, 0.1875, 1.0, 0.1719, 1.0, 0.1719, 0.5, 0.1719, 0.5, 0.1719, 1.0, 0.1562, 1.0, 0.1562, 0.5, 0.1562, 0.5, 0.1562, 1.0, 0.1406, 1.0, 0.1406, 0.5, 0.1406, 0.5, 0.1406, 1.0, 0.125, 1.0, 0.125, 0.5, 0.125, 0.5, 0.125, 1.0, 0.1094, 1.0, 0.1094, 0.5, 0.1094, 0.5, 0.1094, 1.0, 0.09375, 1.0, 0.09375, 0.5, 0.09375, 0.5, 0.09375, 1.0, 0.07812, 1.0, 0.07812, 0.5, 0.07812, 0.5, 0.07812, 1.0, 0.0625, 1.0, 0.0625, 0.5, 0.0625, 0.5, 0.0625, 1.0, 0.04688, 1.0, 0.04688, 0.5, 0.04688, 0.5, 0.04688, 1.0, 0.03125, 1.0, 0.03125, 0.5, 0.2735, 0.4888, 0.25, 0.49, 0.2265, 0.4888, 0.2032, 0.4854, 0.1803, 0.4797, 0.1582, 0.4717, 0.1369, 0.4617, 0.1167, 0.4496, 0.09775, 0.4355, 0.08029, 0.4197, 0.06448, 0.4023, 0.05045, 0.3833, 0.03834, 0.3631, 0.02827, 0.3418, 0.02033, 0.3197, 0.01461, 0.2968, 0.01116, 0.2735, 0.01, 0.25, 0.01116, 0.2265, 0.01461, 0.2032, 0.02033, 0.1803, 0.02827, 0.1582, 0.03834, 0.1369, 0.05045, 0.1167, 0.06448, 0.09775, 0.08029, 0.08029, 0.09775, 0.06448, 0.1167, 0.05045, 0.1369, 0.03834, 0.1582, 0.02827, 0.1803, 0.02033, 0.2032, 0.01461, 0.2265, 0.01116, 0.25, 0.01, 0.2735, 0.01116, 0.2968, 0.01461, 0.3197, 0.02033, 0.3418, 0.02827, 0.3631, 0.03834, 0.3833, 0.05045, 0.4023, 0.06448, 0.4197, 0.08029, 0.4355, 0.09775, 0.4496, 0.1167, 0.4617, 0.1369, 0.4717, 0.1582, 0.4797, 0.1803, 0.4854, 0.2032, 0.4888, 0.2265, 0.49, 0.25, 0.4888, 0.2735, 0.4854, 0.2968, 0.4797, 0.3197, 0.4717, 0.3418, 0.4617, 0.3631, 0.4496, 0.3833, 0.4355, 0.4023, 0.4197, 0.4197, 0.4023, 0.4355, 0.3833, 0.4496, 0.3631, 0.4617, 0.3418, 0.4717, 0.3197, 0.4797, 0.2968, 0.4854, 0.03125, 0.5, 0.03125, 1.0, 0.01562, 1.0, 0.01562, 0.5, 0.01562, 0.5, 0.01562, 1.0, 0.0, 1.0, 0.0, 0.5, 0.75, 0.49, 0.7735, 0.4888, 0.7968, 0.4854, 0.8197, 0.4797, 0.8418, 0.4717, 0.8631, 0.4617, 0.8833, 0.4496, 0.9023, 0.4355, 0.9197, 0.4197, 0.9355, 0.4023, 0.9496, 0.3833, 0.9617, 0.3631, 0.9717, 0.3418, 0.9797, 0.3197, 0.9854, 0.2968, 0.9888, 0.2735, 0.99, 0.25, 0.9888, 0.2265, 0.9854, 0.2032, 0.9797, 0.1803, 0.9717, 0.1582, 0.9617, 0.1369, 0.9496, 0.1167, 0.9355, 0.09775, 0.9197, 0.08029, 0.9023, 0.06448, 0.8833, 0.05045, 0.8631, 0.03834, 0.8418, 0.02827, 0.8197, 0.02033, 0.7968, 0.01461, 0.7735, 0.01116, 0.75, 0.01, 0.7265, 0.01116, 0.7032, 0.01461, 0.6803, 0.02033, 0.6582, 0.02827, 0.6369, 0.03834, 0.6167, 0.05045, 0.5977, 0.06448, 0.5803, 0.08029, 0.5645, 0.09775, 0.5504, 0.1167, 0.5383, 0.1369, 0.5283, 0.1582, 0.5203, 0.1803, 0.5146, 0.2032, 0.5112, 0.2265, 0.51, 0.25, 0.5112, 0.2735, 0.5146, 0.2968, 0.5203, 0.3197, 0.5283, 0.3418, 0.5383, 0.3631, 0.5504, 0.3833, 0.5645, 0.4023, 0.5803, 0.4197, 0.5977, 0.4355, 0.6167, 0.4496, 0.6369, 0.4617, 0.6582, 0.4717, 0.6803, 0.4797, 0.7032, 0.4854, 0.7265, 0.4888])
me_cylinder_001.update()
me_cylinder = bpy.data.meshes.new('Cylinder')
me_cylinder.from_pydata([(0.0, 1.3, 0.0), (0.0, 1.3, 7.63), (0.06379, 1.298, 0.0), (0.06379, 1.298, 7.63), (0.1274, 1.294, 0.0), (0.1274, 1.294, 7.63), (0.1907, 1.286, 0.0), (0.1907, 1.286, 7.63), (0.2536, 1.275, 0.0), (0.2536, 1.275, 7.63), (0.3159, 1.261, 0.0), (0.3159, 1.261, 7.63), (0.3774, 1.244, 0.0), (0.3774, 1.244, 7.63), (0.438, 1.224, 0.0), (0.438, 1.224, 7.63), (0.4975, 1.201, 0.0), (0.4975, 1.201, 7.63), (0.5558, 1.175, 0.0), (0.5558, 1.175, 7.63), (0.6128, 1.146, 0.0), (0.6128, 1.146, 7.63), (0.6683, 1.115, 0.0), (0.6683, 1.115, 7.63), (0.7222, 1.081, 0.0), (0.7222, 1.081, 7.63), (0.7744, 1.044, 0.0), (0.7744, 1.044, 7.63), (0.8247, 1.005, 0.0), (0.8247, 1.005, 7.63), (0.873, 0.9632, 0.0), (0.873, 0.9632, 7.63), (0.9192, 0.9192, 0.0), (0.9192, 0.9192, 7.63), (0.9632, 0.873, 0.0), (0.9632, 0.873, 7.63), (1.005, 0.8247, 0.0), (1.005, 0.8247, 7.63), (1.044, 0.7744, 0.0), (1.044, 0.7744, 7.63), (1.081, 0.7222, 0.0), (1.081, 0.7222, 7.63), (1.115, 0.6683, 0.0), (1.115, 0.6683, 7.63), (1.146, 0.6128, 0.0), (1.146, 0.6128, 7.63), (1.175, 0.5558, 0.0), (1.175, 0.5558, 7.63), (1.201, 0.4975, 0.0), (1.201, 0.4975, 7.63), (1.224, 0.438, 0.0), (1.224, 0.438, 7.63), (1.244, 0.3774, 0.0), (1.244, 0.3774, 7.63), (1.261, 0.3159, 0.0), (1.261, 0.3159, 7.63), (1.275, 0.2536, 0.0), (1.275, 0.2536, 7.63), (1.286, 0.1907, 0.0), (1.286, 0.1907, 7.63), (1.294, 0.1274, 0.0), (1.294, 0.1274, 7.63), (1.298, 0.06379, 0.0), (1.298, 0.06379, 7.63), (1.3, 0.0, 0.0), (1.3, 0.0, 7.63), (1.298, -0.06379, 0.0), (1.298, -0.06379, 7.63), (1.294, -0.1274, 0.0), (1.294, -0.1274, 7.63), (1.286, -0.1907, 0.0), (1.286, -0.1907, 7.63), (1.275, -0.2536, 0.0), (1.275, -0.2536, 7.63), (1.261, -0.3159, 0.0), (1.261, -0.3159, 7.63), (1.244, -0.3774, 0.0), (1.244, -0.3774, 7.63), (1.224, -0.438, 0.0), (1.224, -0.438, 7.63), (1.201, -0.4975, 0.0), (1.201, -0.4975, 7.63), (1.175, -0.5558, 0.0), (1.175, -0.5558, 7.63), (1.146, -0.6128, 0.0), (1.146, -0.6128, 7.63), (1.115, -0.6683, 0.0), (1.115, -0.6683, 7.63), (1.081, -0.7222, 0.0), (1.081, -0.7222, 7.63), (1.044, -0.7744, 0.0), (1.044, -0.7744, 7.63), (1.005, -0.8247, 0.0), (1.005, -0.8247, 7.63), (0.9632, -0.873, 0.0), (0.9632, -0.873, 7.63), (0.9192, -0.9192, 0.0), (0.9192, -0.9192, 7.63), (0.873, -0.9632, 0.0), (0.873, -0.9632, 7.63), (0.8247, -1.005, 0.0), (0.8247, -1.005, 7.63), (0.7744, -1.044, 0.0), (0.7744, -1.044, 7.63), (0.7222, -1.081, 0.0), (0.7222, -1.081, 7.63), (0.6683, -1.115, 0.0), (0.6683, -1.115, 7.63), (0.6128, -1.146, 0.0), (0.6128, -1.146, 7.63), (0.5558, -1.175, 0.0), (0.5558, -1.175, 7.63), (0.4975, -1.201, 0.0), (0.4975, -1.201, 7.63), (0.438, -1.224, 0.0), (0.438, -1.224, 7.63), (0.3774, -1.244, 0.0), (0.3774, -1.244, 7.63), (0.3159, -1.261, 0.0), (0.3159, -1.261, 7.63), (0.2536, -1.275, 0.0), (0.2536, -1.275, 7.63), (0.1907, -1.286, 0.0), (0.1907, -1.286, 7.63), (0.1274, -1.294, 0.0), (0.1274, -1.294, 7.63), (0.06379, -1.298, 0.0), (0.06379, -1.298, 7.63), (0.0, -1.3, 0.0), (0.0, -1.3, 7.63), (-0.06379, -1.298, 0.0), (-0.06379, -1.298, 7.63), (-0.1274, -1.294, 0.0), (-0.1274, -1.294, 7.63), (-0.1907, -1.286, 0.0), (-0.1907, -1.286, 7.63), (-0.2536, -1.275, 0.0), (-0.2536, -1.275, 7.63), (-0.3159, -1.261, 0.0), (-0.3159, -1.261, 7.63), (-0.3774, -1.244, 0.0), (-0.3774, -1.244, 7.63), (-0.438, -1.224, 0.0), (-0.438, -1.224, 7.63), (-0.4975, -1.201, 0.0), (-0.4975, -1.201, 7.63), (-0.5558, -1.175, 0.0), (-0.5558, -1.175, 7.63), (-0.6128, -1.146, 0.0), (-0.6128, -1.146, 7.63), (-0.6683, -1.115, 0.0), (-0.6683, -1.115, 7.63), (-0.7222, -1.081, 0.0), (-0.7222, -1.081, 7.63), (-0.7744, -1.044, 0.0), (-0.7744, -1.044, 7.63), (-0.8247, -1.005, 0.0), (-0.8247, -1.005, 7.63), (-0.873, -0.9632, 0.0), (-0.873, -0.9632, 7.63), (-0.9192, -0.9192, 0.0), (-0.9192, -0.9192, 7.63), (-0.9632, -0.873, 0.0), (-0.9632, -0.873, 7.63), (-1.005, -0.8247, 0.0), (-1.005, -0.8247, 7.63), (-1.044, -0.7744, 0.0), (-1.044, -0.7744, 7.63), (-1.081, -0.7222, 0.0), (-1.081, -0.7222, 7.63), (-1.115, -0.6683, 0.0), (-1.115, -0.6683, 7.63), (-1.146, -0.6128, 0.0), (-1.146, -0.6128, 7.63), (-1.175, -0.5558, 0.0), (-1.175, -0.5558, 7.63), (-1.201, -0.4975, 0.0), (-1.201, -0.4975, 7.63), (-1.224, -0.438, 0.0), (-1.224, -0.438, 7.63), (-1.244, -0.3774, 0.0), (-1.244, -0.3774, 7.63), (-1.261, -0.3159, 0.0), (-1.261, -0.3159, 7.63), (-1.275, -0.2536, 0.0), (-1.275, -0.2536, 7.63), (-1.286, -0.1907, 0.0), (-1.286, -0.1907, 7.63), (-1.294, -0.1274, 0.0), (-1.294, -0.1274, 7.63), (-1.298, -0.06379, 0.0), (-1.298, -0.06379, 7.63), (-1.3, 0.0, 0.0), (-1.3, 0.0, 7.63), (-1.298, 0.06379, 0.0), (-1.298, 0.06379, 7.63), (-1.294, 0.1274, 0.0), (-1.294, 0.1274, 7.63), (-1.286, 0.1907, 0.0), (-1.286, 0.1907, 7.63), (-1.275, 0.2536, 0.0), (-1.275, 0.2536, 7.63), (-1.261, 0.3159, 0.0), (-1.261, 0.3159, 7.63), (-1.244, 0.3774, 0.0), (-1.244, 0.3774, 7.63), (-1.224, 0.438, 0.0), (-1.224, 0.438, 7.63), (-1.201, 0.4975, 0.0), (-1.201, 0.4975, 7.63), (-1.175, 0.5558, 0.0), (-1.175, 0.5558, 7.63), (-1.146, 0.6128, 0.0), (-1.146, 0.6128, 7.63), (-1.115, 0.6683, 0.0), (-1.115, 0.6683, 7.63), (-1.081, 0.7222, 0.0), (-1.081, 0.7222, 7.63), (-1.044, 0.7744, 0.0), (-1.044, 0.7744, 7.63), (-1.005, 0.8247, 0.0), (-1.005, 0.8247, 7.63), (-0.9632, 0.873, 0.0), (-0.9632, 0.873, 7.63), (-0.9192, 0.9192, 0.0), (-0.9192, 0.9192, 7.63), (-0.873, 0.9632, 0.0), (-0.873, 0.9632, 7.63), (-0.8247, 1.005, 0.0), (-0.8247, 1.005, 7.63), (-0.7744, 1.044, 0.0), (-0.7744, 1.044, 7.63), (-0.7222, 1.081, 0.0), (-0.7222, 1.081, 7.63), (-0.6683, 1.115, 0.0), (-0.6683, 1.115, 7.63), (-0.6128, 1.146, 0.0), (-0.6128, 1.146, 7.63), (-0.5558, 1.175, 0.0), (-0.5558, 1.175, 7.63), (-0.4975, 1.201, 0.0), (-0.4975, 1.201, 7.63), (-0.438, 1.224, 0.0), (-0.438, 1.224, 7.63), (-0.3774, 1.244, 0.0), (-0.3774, 1.244, 7.63), (-0.3159, 1.261, 0.0), (-0.3159, 1.261, 7.63), (-0.2536, 1.275, 0.0), (-0.2536, 1.275, 7.63), (-0.1907, 1.286, 0.0), (-0.1907, 1.286, 7.63), (-0.1274, 1.294, 0.0), (-0.1274, 1.294, 7.63), (-0.06379, 1.298, 0.0), (-0.06379, 1.298, 7.63)], [], [(0, 1, 3, 2), (2, 3, 5, 4), (4, 5, 7, 6), (6, 7, 9, 8), (8, 9, 11, 10), (10, 11, 13, 12), (12, 13, 15, 14), (14, 15, 17, 16), (16, 17, 19, 18), (18, 19, 21, 20), (20, 21, 23, 22), (22, 23, 25, 24), (24, 25, 27, 26), (26, 27, 29, 28), (28, 29, 31, 30), (30, 31, 33, 32), (32, 33, 35, 34), (34, 35, 37, 36), (36, 37, 39, 38), (38, 39, 41, 40), (40, 41, 43, 42), (42, 43, 45, 44), (44, 45, 47, 46), (46, 47, 49, 48), (48, 49, 51, 50), (50, 51, 53, 52), (52, 53, 55, 54), (54, 55, 57, 56), (56, 57, 59, 58), (58, 59, 61, 60), (60, 61, 63, 62), (62, 63, 65, 64), (64, 65, 67, 66), (66, 67, 69, 68), (68, 69, 71, 70), (70, 71, 73, 72), (72, 73, 75, 74), (74, 75, 77, 76), (76, 77, 79, 78), (78, 79, 81, 80), (80, 81, 83, 82), (82, 83, 85, 84), (84, 85, 87, 86), (86, 87, 89, 88), (88, 89, 91, 90), (90, 91, 93, 92), (92, 93, 95, 94), (94, 95, 97, 96), (96, 97, 99, 98), (98, 99, 101, 100), (100, 101, 103, 102), (102, 103, 105, 104), (104, 105, 107, 106), (106, 107, 109, 108), (108, 109, 111, 110), (110, 111, 113, 112), (112, 113, 115, 114), (114, 115, 117, 116), (116, 117, 119, 118), (118, 119, 121, 120), (120, 121, 123, 122), (122, 123, 125, 124), (124, 125, 127, 126), (126, 127, 129, 128), (128, 129, 131, 130), (130, 131, 133, 132), (132, 133, 135, 134), (134, 135, 137, 136), (136, 137, 139, 138), (138, 139, 141, 140), (140, 141, 143, 142), (142, 143, 145, 144), (144, 145, 147, 146), (146, 147, 149, 148), (148, 149, 151, 150), (150, 151, 153, 152), (152, 153, 155, 154), (154, 155, 157, 156), (156, 157, 159, 158), (158, 159, 161, 160), (160, 161, 163, 162), (162, 163, 165, 164), (164, 165, 167, 166), (166, 167, 169, 168), (168, 169, 171, 170), (170, 171, 173, 172), (172, 173, 175, 174), (174, 175, 177, 176), (176, 177, 179, 178), (178, 179, 181, 180), (180, 181, 183, 182), (182, 183, 185, 184), (184, 185, 187, 186), (186, 187, 189, 188), (188, 189, 191, 190), (190, 191, 193, 192), (192, 193, 195, 194), (194, 195, 197, 196), (196, 197, 199, 198), (198, 199, 201, 200), (200, 201, 203, 202), (202, 203, 205, 204), (204, 205, 207, 206), (206, 207, 209, 208), (208, 209, 211, 210), (210, 211, 213, 212), (212, 213, 215, 214), (214, 215, 217, 216), (216, 217, 219, 218), (218, 219, 221, 220), (220, 221, 223, 222), (222, 223, 225, 224), (224, 225, 227, 226), (226, 227, 229, 228), (228, 229, 231, 230), (230, 231, 233, 232), (232, 233, 235, 234), (234, 235, 237, 236), (236, 237, 239, 238), (238, 239, 241, 240), (240, 241, 243, 242), (242, 243, 245, 244), (244, 245, 247, 246), (246, 247, 249, 248), (248, 249, 251, 250), (250, 251, 253, 252), (3, 1, 255, 253, 251, 249, 247, 245, 243, 241, 239, 237, 235, 233, 231, 229, 227, 225, 223, 221, 219, 217, 215, 213, 211, 209, 207, 205, 203, 201, 199, 197, 195, 193, 191, 189, 187, 185, 183, 181, 179, 177, 175, 173, 171, 169, 167, 165, 163, 161, 159, 157, 155, 153, 151, 149, 147, 145, 143, 141, 139, 137, 135, 133, 131, 129, 127, 125, 123, 121, 119, 117, 115, 113, 111, 109, 107, 105, 103, 101, 99, 97, 95, 93, 91, 89, 87, 85, 83, 81, 79, 77, 75, 73, 71, 69, 67, 65, 63, 61, 59, 57, 55, 53, 51, 49, 47, 45, 43, 41, 39, 37, 35, 33, 31, 29, 27, 25, 23, 21, 19, 17, 15, 13, 11, 9, 7, 5), (252, 253, 255, 254), (254, 255, 1, 0), (0, 2, 4, 6, 8, 10, 12, 14, 16, 18, 20, 22, 24, 26, 28, 30, 32, 34, 36, 38, 40, 42, 44, 46, 48, 50, 52, 54, 56, 58, 60, 62, 64, 66, 68, 70, 72, 74, 76, 78, 80, 82, 84, 86, 88, 90, 92, 94, 96, 98, 100, 102, 104, 106, 108, 110, 112, 114, 116, 118, 120, 122, 124, 126, 128, 130, 132, 134, 136, 138, 140, 142, 144, 146, 148, 150, 152, 154, 156, 158, 160, 162, 164, 166, 168, 170, 172, 174, 176, 178, 180, 182, 184, 186, 188, 190, 192, 194, 196, 198, 200, 202, 204, 206, 208, 210, 212, 214, 216, 218, 220, 222, 224, 226, 228, 230, 232, 234, 236, 238, 240, 242, 244, 246, 248, 250, 252, 254)])
_uv = me_cylinder.uv_layers.new(name='UVMap')
_uv.uv.foreach_set('vector', [1.0, 0.5, 1.0, 1.0, 0.9922, 1.0, 0.9922, 0.5, 0.9922, 0.5, 0.9922, 1.0, 0.9844, 1.0, 0.9844, 0.5, 0.9844, 0.5, 0.9844, 1.0, 0.9766, 1.0, 0.9766, 0.5, 0.9766, 0.5, 0.9766, 1.0, 0.9688, 1.0, 0.9688, 0.5, 0.9688, 0.5, 0.9688, 1.0, 0.9609, 1.0, 0.9609, 0.5, 0.9609, 0.5, 0.9609, 1.0, 0.9531, 1.0, 0.9531, 0.5, 0.9531, 0.5, 0.9531, 1.0, 0.9453, 1.0, 0.9453, 0.5, 0.9453, 0.5, 0.9453, 1.0, 0.9375, 1.0, 0.9375, 0.5, 0.9375, 0.5, 0.9375, 1.0, 0.9297, 1.0, 0.9297, 0.5, 0.9297, 0.5, 0.9297, 1.0, 0.9219, 1.0, 0.9219, 0.5, 0.9219, 0.5, 0.9219, 1.0, 0.9141, 1.0, 0.9141, 0.5, 0.9141, 0.5, 0.9141, 1.0, 0.9062, 1.0, 0.9062, 0.5, 0.9062, 0.5, 0.9062, 1.0, 0.8984, 1.0, 0.8984, 0.5, 0.8984, 0.5, 0.8984, 1.0, 0.8906, 1.0, 0.8906, 0.5, 0.8906, 0.5, 0.8906, 1.0, 0.8828, 1.0, 0.8828, 0.5, 0.8828, 0.5, 0.8828, 1.0, 0.875, 1.0, 0.875, 0.5, 0.875, 0.5, 0.875, 1.0, 0.8672, 1.0, 0.8672, 0.5, 0.8672, 0.5, 0.8672, 1.0, 0.8594, 1.0, 0.8594, 0.5, 0.8594, 0.5, 0.8594, 1.0, 0.8516, 1.0, 0.8516, 0.5, 0.8516, 0.5, 0.8516, 1.0, 0.8438, 1.0, 0.8438, 0.5, 0.8438, 0.5, 0.8438, 1.0, 0.8359, 1.0, 0.8359, 0.5, 0.8359, 0.5, 0.8359, 1.0, 0.8281, 1.0, 0.8281, 0.5, 0.8281, 0.5, 0.8281, 1.0, 0.8203, 1.0, 0.8203, 0.5, 0.8203, 0.5, 0.8203, 1.0, 0.8125, 1.0, 0.8125, 0.5, 0.8125, 0.5, 0.8125, 1.0, 0.8047, 1.0, 0.8047, 0.5, 0.8047, 0.5, 0.8047, 1.0, 0.7969, 1.0, 0.7969, 0.5, 0.7969, 0.5, 0.7969, 1.0, 0.7891, 1.0, 0.7891, 0.5, 0.7891, 0.5, 0.7891, 1.0, 0.7812, 1.0, 0.7812, 0.5, 0.7812, 0.5, 0.7812, 1.0, 0.7734, 1.0, 0.7734, 0.5, 0.7734, 0.5, 0.7734, 1.0, 0.7656, 1.0, 0.7656, 0.5, 0.7656, 0.5, 0.7656, 1.0, 0.7578, 1.0, 0.7578, 0.5, 0.7578, 0.5, 0.7578, 1.0, 0.75, 1.0, 0.75, 0.5, 0.75, 0.5, 0.75, 1.0, 0.7422, 1.0, 0.7422, 0.5, 0.7422, 0.5, 0.7422, 1.0, 0.7344, 1.0, 0.7344, 0.5, 0.7344, 0.5, 0.7344, 1.0, 0.7266, 1.0, 0.7266, 0.5, 0.7266, 0.5, 0.7266, 1.0, 0.7188, 1.0, 0.7188, 0.5, 0.7188, 0.5, 0.7188, 1.0, 0.7109, 1.0, 0.7109, 0.5, 0.7109, 0.5, 0.7109, 1.0, 0.7031, 1.0, 0.7031, 0.5, 0.7031, 0.5, 0.7031, 1.0, 0.6953, 1.0, 0.6953, 0.5, 0.6953, 0.5, 0.6953, 1.0, 0.6875, 1.0, 0.6875, 0.5, 0.6875, 0.5, 0.6875, 1.0, 0.6797, 1.0, 0.6797, 0.5, 0.6797, 0.5, 0.6797, 1.0, 0.6719, 1.0, 0.6719, 0.5, 0.6719, 0.5, 0.6719, 1.0, 0.6641, 1.0, 0.6641, 0.5, 0.6641, 0.5, 0.6641, 1.0, 0.6562, 1.0, 0.6562, 0.5, 0.6562, 0.5, 0.6562, 1.0, 0.6484, 1.0, 0.6484, 0.5, 0.6484, 0.5, 0.6484, 1.0, 0.6406, 1.0, 0.6406, 0.5, 0.6406, 0.5, 0.6406, 1.0, 0.6328, 1.0, 0.6328, 0.5, 0.6328, 0.5, 0.6328, 1.0, 0.625, 1.0, 0.625, 0.5, 0.625, 0.5, 0.625, 1.0, 0.6172, 1.0, 0.6172, 0.5, 0.6172, 0.5, 0.6172, 1.0, 0.6094, 1.0, 0.6094, 0.5, 0.6094, 0.5, 0.6094, 1.0, 0.6016, 1.0, 0.6016, 0.5, 0.6016, 0.5, 0.6016, 1.0, 0.5938, 1.0, 0.5938, 0.5, 0.5938, 0.5, 0.5938, 1.0, 0.5859, 1.0, 0.5859, 0.5, 0.5859, 0.5, 0.5859, 1.0, 0.5781, 1.0, 0.5781, 0.5, 0.5781, 0.5, 0.5781, 1.0, 0.5703, 1.0, 0.5703, 0.5, 0.5703, 0.5, 0.5703, 1.0, 0.5625, 1.0, 0.5625, 0.5, 0.5625, 0.5, 0.5625, 1.0, 0.5547, 1.0, 0.5547, 0.5, 0.5547, 0.5, 0.5547, 1.0, 0.5469, 1.0, 0.5469, 0.5, 0.5469, 0.5, 0.5469, 1.0, 0.5391, 1.0, 0.5391, 0.5, 0.5391, 0.5, 0.5391, 1.0, 0.5312, 1.0, 0.5312, 0.5, 0.5312, 0.5, 0.5312, 1.0, 0.5234, 1.0, 0.5234, 0.5, 0.5234, 0.5, 0.5234, 1.0, 0.5156, 1.0, 0.5156, 0.5, 0.5156, 0.5, 0.5156, 1.0, 0.5078, 1.0, 0.5078, 0.5, 0.5078, 0.5, 0.5078, 1.0, 0.5, 1.0, 0.5, 0.5, 0.5, 0.5, 0.5, 1.0, 0.4922, 1.0, 0.4922, 0.5, 0.4922, 0.5, 0.4922, 1.0, 0.4844, 1.0, 0.4844, 0.5, 0.4844, 0.5, 0.4844, 1.0, 0.4766, 1.0, 0.4766, 0.5, 0.4766, 0.5, 0.4766, 1.0, 0.4688, 1.0, 0.4688, 0.5, 0.4688, 0.5, 0.4688, 1.0, 0.4609, 1.0, 0.4609, 0.5, 0.4609, 0.5, 0.4609, 1.0, 0.4531, 1.0, 0.4531, 0.5, 0.4531, 0.5, 0.4531, 1.0, 0.4453, 1.0, 0.4453, 0.5, 0.4453, 0.5, 0.4453, 1.0, 0.4375, 1.0, 0.4375, 0.5, 0.4375, 0.5, 0.4375, 1.0, 0.4297, 1.0, 0.4297, 0.5, 0.4297, 0.5, 0.4297, 1.0, 0.4219, 1.0, 0.4219, 0.5, 0.4219, 0.5, 0.4219, 1.0, 0.4141, 1.0, 0.4141, 0.5, 0.4141, 0.5, 0.4141, 1.0, 0.4062, 1.0, 0.4062, 0.5, 0.4062, 0.5, 0.4062, 1.0, 0.3984, 1.0, 0.3984, 0.5, 0.3984, 0.5, 0.3984, 1.0, 0.3906, 1.0, 0.3906, 0.5, 0.3906, 0.5, 0.3906, 1.0, 0.3828, 1.0, 0.3828, 0.5, 0.3828, 0.5, 0.3828, 1.0, 0.375, 1.0, 0.375, 0.5, 0.375, 0.5, 0.375, 1.0, 0.3672, 1.0, 0.3672, 0.5, 0.3672, 0.5, 0.3672, 1.0, 0.3594, 1.0, 0.3594, 0.5, 0.3594, 0.5, 0.3594, 1.0, 0.3516, 1.0, 0.3516, 0.5, 0.3516, 0.5, 0.3516, 1.0, 0.3438, 1.0, 0.3438, 0.5, 0.3438, 0.5, 0.3438, 1.0, 0.3359, 1.0, 0.3359, 0.5, 0.3359, 0.5, 0.3359, 1.0, 0.3281, 1.0, 0.3281, 0.5, 0.3281, 0.5, 0.3281, 1.0, 0.3203, 1.0, 0.3203, 0.5, 0.3203, 0.5, 0.3203, 1.0, 0.3125, 1.0, 0.3125, 0.5, 0.3125, 0.5, 0.3125, 1.0, 0.3047, 1.0, 0.3047, 0.5, 0.3047, 0.5, 0.3047, 1.0, 0.2969, 1.0, 0.2969, 0.5, 0.2969, 0.5, 0.2969, 1.0, 0.2891, 1.0, 0.2891, 0.5, 0.2891, 0.5, 0.2891, 1.0, 0.2812, 1.0, 0.2812, 0.5, 0.2812, 0.5, 0.2812, 1.0, 0.2734, 1.0, 0.2734, 0.5, 0.2734, 0.5, 0.2734, 1.0, 0.2656, 1.0, 0.2656, 0.5, 0.2656, 0.5, 0.2656, 1.0, 0.2578, 1.0, 0.2578, 0.5, 0.2578, 0.5, 0.2578, 1.0, 0.25, 1.0, 0.25, 0.5, 0.25, 0.5, 0.25, 1.0, 0.2422, 1.0, 0.2422, 0.5, 0.2422, 0.5, 0.2422, 1.0, 0.2344, 1.0, 0.2344, 0.5, 0.2344, 0.5, 0.2344, 1.0, 0.2266, 1.0, 0.2266, 0.5, 0.2266, 0.5, 0.2266, 1.0, 0.2188, 1.0, 0.2188, 0.5, 0.2188, 0.5, 0.2188, 1.0, 0.2109, 1.0, 0.2109, 0.5, 0.2109, 0.5, 0.2109, 1.0, 0.2031, 1.0, 0.2031, 0.5, 0.2031, 0.5, 0.2031, 1.0, 0.1953, 1.0, 0.1953, 0.5, 0.1953, 0.5, 0.1953, 1.0, 0.1875, 1.0, 0.1875, 0.5, 0.1875, 0.5, 0.1875, 1.0, 0.1797, 1.0, 0.1797, 0.5, 0.1797, 0.5, 0.1797, 1.0, 0.1719, 1.0, 0.1719, 0.5, 0.1719, 0.5, 0.1719, 1.0, 0.1641, 1.0, 0.1641, 0.5, 0.1641, 0.5, 0.1641, 1.0, 0.1562, 1.0, 0.1562, 0.5, 0.1562, 0.5, 0.1562, 1.0, 0.1484, 1.0, 0.1484, 0.5, 0.1484, 0.5, 0.1484, 1.0, 0.1406, 1.0, 0.1406, 0.5, 0.1406, 0.5, 0.1406, 1.0, 0.1328, 1.0, 0.1328, 0.5, 0.1328, 0.5, 0.1328, 1.0, 0.125, 1.0, 0.125, 0.5, 0.125, 0.5, 0.125, 1.0, 0.1172, 1.0, 0.1172, 0.5, 0.1172, 0.5, 0.1172, 1.0, 0.1094, 1.0, 0.1094, 0.5, 0.1094, 0.5, 0.1094, 1.0, 0.1016, 1.0, 0.1016, 0.5, 0.1016, 0.5, 0.1016, 1.0, 0.09375, 1.0, 0.09375, 0.5, 0.09375, 0.5, 0.09375, 1.0, 0.08594, 1.0, 0.08594, 0.5, 0.08594, 0.5, 0.08594, 1.0, 0.07812, 1.0, 0.07812, 0.5, 0.07812, 0.5, 0.07812, 1.0, 0.07031, 1.0, 0.07031, 0.5, 0.07031, 0.5, 0.07031, 1.0, 0.0625, 1.0, 0.0625, 0.5, 0.0625, 0.5, 0.0625, 1.0, 0.05469, 1.0, 0.05469, 0.5, 0.05469, 0.5, 0.05469, 1.0, 0.04688, 1.0, 0.04688, 0.5, 0.04688, 0.5, 0.04688, 1.0, 0.03906, 1.0, 0.03906, 0.5, 0.03906, 0.5, 0.03906, 1.0, 0.03125, 1.0, 0.03125, 0.5, 0.03125, 0.5, 0.03125, 1.0, 0.02344, 1.0, 0.02344, 0.5, 0.02344, 0.5, 0.02344, 1.0, 0.01562, 1.0, 0.01562, 0.5, 0.2618, 0.4897, 0.25, 0.49, 0.2382, 0.4897, 0.2265, 0.4888, 0.2148, 0.4874, 0.2032, 0.4854, 0.1917, 0.4828, 0.1803, 0.4797, 0.1691, 0.476, 0.1582, 0.4717, 0.1474, 0.467, 0.1369, 0.4617, 0.1266, 0.4559, 0.1167, 0.4496, 0.107, 0.4428, 0.09775, 0.4355, 0.08883, 0.4278, 0.08029, 0.4197, 0.07217, 0.4112, 0.06448, 0.4023, 0.05723, 0.393, 0.05045, 0.3833, 0.04415, 0.3734, 0.03834, 0.3631, 0.03304, 0.3526, 0.02827, 0.3418, 0.02403, 0.3309, 0.02033, 0.3197, 0.01719, 0.3083, 0.01461, 0.2968, 0.0126, 0.2852, 0.01116, 0.2735, 0.01029, 0.2618, 0.01, 0.25, 0.01029, 0.2382, 0.01116, 0.2265, 0.0126, 0.2148, 0.01461, 0.2032, 0.01719, 0.1917, 0.02033, 0.1803, 0.02403, 0.1691, 0.02827, 0.1582, 0.03304, 0.1474, 0.03834, 0.1369, 0.04415, 0.1266, 0.05045, 0.1167, 0.05723, 0.107, 0.06448, 0.09775, 0.07217, 0.08883, 0.08029, 0.08029, 0.08883, 0.07217, 0.09775, 0.06448, 0.107, 0.05723, 0.1167, 0.05045, 0.1266, 0.04415, 0.1369, 0.03834, 0.1474, 0.03304, 0.1582, 0.02827, 0.1691, 0.02403, 0.1803, 0.02033, 0.1917, 0.01719, 0.2032, 0.01461, 0.2148, 0.0126, 0.2265, 0.01116, 0.2382, 0.01029, 0.25, 0.01, 0.2618, 0.01029, 0.2735, 0.01116, 0.2852, 0.0126, 0.2968, 0.01461, 0.3083, 0.01719, 0.3197, 0.02033, 0.3309, 0.02403, 0.3418, 0.02827, 0.3526, 0.03304, 0.3631, 0.03834, 0.3734, 0.04415, 0.3833, 0.05045, 0.393, 0.05723, 0.4023, 0.06448, 0.4112, 0.07217, 0.4197, 0.08029, 0.4278, 0.08883, 0.4355, 0.09775, 0.4428, 0.107, 0.4496, 0.1167, 0.4559, 0.1266, 0.4617, 0.1369, 0.467, 0.1474, 0.4717, 0.1582, 0.476, 0.1691, 0.4797, 0.1803, 0.4828, 0.1917, 0.4854, 0.2032, 0.4874, 0.2148, 0.4888, 0.2265, 0.4897, 0.2382, 0.49, 0.25, 0.4897, 0.2618, 0.4888, 0.2735, 0.4874, 0.2852, 0.4854, 0.2968, 0.4828, 0.3083, 0.4797, 0.3197, 0.476, 0.3309, 0.4717, 0.3418, 0.467, 0.3526, 0.4617, 0.3631, 0.4559, 0.3734, 0.4496, 0.3833, 0.4428, 0.393, 0.4355, 0.4023, 0.4278, 0.4112, 0.4197, 0.4197, 0.4112, 0.4278, 0.4023, 0.4355, 0.393, 0.4428, 0.3833, 0.4496, 0.3734, 0.4559, 0.3631, 0.4617, 0.3526, 0.467, 0.3418, 0.4717, 0.3309, 0.476, 0.3197, 0.4797, 0.3083, 0.4828, 0.2968, 0.4854, 0.2852, 0.4874, 0.2735, 0.4888, 0.01562, 0.5, 0.01562, 1.0, 0.007812, 1.0, 0.007812, 0.5, 0.007812, 0.5, 0.007812, 1.0, 0.0, 1.0, 0.0, 0.5, 0.75, 0.49, 0.7618, 0.4897, 0.7735, 0.4888, 0.7852, 0.4874, 0.7968, 0.4854, 0.8083, 0.4828, 0.8197, 0.4797, 0.8309, 0.476, 0.8418, 0.4717, 0.8526, 0.467, 0.8631, 0.4617, 0.8734, 0.4559, 0.8833, 0.4496, 0.893, 0.4428, 0.9023, 0.4355, 0.9112, 0.4278, 0.9197, 0.4197, 0.9278, 0.4112, 0.9355, 0.4023, 0.9428, 0.393, 0.9496, 0.3833, 0.9559, 0.3734, 0.9617, 0.3631, 0.967, 0.3526, 0.9717, 0.3418, 0.976, 0.3309, 0.9797, 0.3197, 0.9828, 0.3083, 0.9854, 0.2968, 0.9874, 0.2852, 0.9888, 0.2735, 0.9897, 0.2618, 0.99, 0.25, 0.9897, 0.2382, 0.9888, 0.2265, 0.9874, 0.2148, 0.9854, 0.2032, 0.9828, 0.1917, 0.9797, 0.1803, 0.976, 0.1691, 0.9717, 0.1582, 0.967, 0.1474, 0.9617, 0.1369, 0.9559, 0.1266, 0.9496, 0.1167, 0.9428, 0.107, 0.9355, 0.09775, 0.9278, 0.08883, 0.9197, 0.08029, 0.9112, 0.07217, 0.9023, 0.06448, 0.893, 0.05723, 0.8833, 0.05045, 0.8734, 0.04415, 0.8631, 0.03834, 0.8526, 0.03304, 0.8418, 0.02827, 0.8309, 0.02403, 0.8197, 0.02033, 0.8083, 0.01719, 0.7968, 0.01461, 0.7852, 0.0126, 0.7735, 0.01116, 0.7618, 0.01029, 0.75, 0.01, 0.7382, 0.01029, 0.7265, 0.01116, 0.7148, 0.0126, 0.7032, 0.01461, 0.6917, 0.01719, 0.6803, 0.02033, 0.6691, 0.02403, 0.6582, 0.02827, 0.6474, 0.03304, 0.6369, 0.03834, 0.6266, 0.04415, 0.6167, 0.05045, 0.607, 0.05723, 0.5977, 0.06448, 0.5888, 0.07217, 0.5803, 0.08029, 0.5722, 0.08883, 0.5645, 0.09775, 0.5572, 0.107, 0.5504, 0.1167, 0.5441, 0.1266, 0.5383, 0.1369, 0.533, 0.1474, 0.5283, 0.1582, 0.524, 0.1691, 0.5203, 0.1803, 0.5172, 0.1917, 0.5146, 0.2032, 0.5126, 0.2148, 0.5112, 0.2265, 0.5103, 0.2382, 0.51, 0.25, 0.5103, 0.2618, 0.5112, 0.2735, 0.5126, 0.2852, 0.5146, 0.2968, 0.5172, 0.3083, 0.5203, 0.3197, 0.524, 0.3309, 0.5283, 0.3418, 0.533, 0.3526, 0.5383, 0.3631, 0.5441, 0.3734, 0.5504, 0.3833, 0.5572, 0.393, 0.5645, 0.4023, 0.5722, 0.4112, 0.5803, 0.4197, 0.5888, 0.4278, 0.5977, 0.4355, 0.607, 0.4428, 0.6167, 0.4496, 0.6266, 0.4559, 0.6369, 0.4617, 0.6474, 0.467, 0.6582, 0.4717, 0.6691, 0.476, 0.6803, 0.4797, 0.6917, 0.4828, 0.7032, 0.4854, 0.7148, 0.4874, 0.7265, 0.4888, 0.7382, 0.4897])
me_cylinder.update()
me_cylinder_008 = bpy.data.meshes.new('Cylinder.008')
me_cylinder_008.from_pydata([(0.0, -1.7, -7.621e-09), (0.0, -1.7, -0.5), (0.08342, -1.698, -7.612e-09), (0.08342, -1.698, -0.5), (0.1666, -1.692, -7.584e-09), (0.1666, -1.692, -0.5), (0.2494, -1.682, -7.538e-09), (0.2494, -1.682, -0.5), (0.3317, -1.667, -7.474e-09), (0.3317, -1.667, -0.5), (0.4131, -1.649, -7.392e-09), (0.4131, -1.649, -0.5), (0.4935, -1.627, -7.293e-09), (0.4935, -1.627, -0.5), (0.5727, -1.601, -7.175e-09), (0.5727, -1.601, -0.5), (0.6506, -1.571, -7.041e-09), (0.6506, -1.571, -0.5), (0.7268, -1.537, -6.889e-09), (0.7268, -1.537, -0.5), (0.8014, -1.499, -6.721e-09), (0.8014, -1.499, -0.5), (0.874, -1.458, -6.537e-09), (0.874, -1.458, -0.5), (0.9445, -1.413, -6.336e-09), (0.9445, -1.413, -0.5), (1.013, -1.365, -6.121e-09), (1.013, -1.365, -0.5), (1.078, -1.314, -5.891e-09), (1.078, -1.314, -0.5), (1.142, -1.26, -5.647e-09), (1.142, -1.26, -0.5), (1.202, -1.202, -5.389e-09), (1.202, -1.202, -0.5), (1.26, -1.142, -5.118e-09), (1.26, -1.142, -0.5), (1.314, -1.078, -4.835e-09), (1.314, -1.078, -0.5), (1.365, -1.013, -4.54e-09), (1.365, -1.013, -0.5), (1.413, -0.9445, -4.234e-09), (1.413, -0.9445, -0.5), (1.458, -0.874, -3.918e-09), (1.458, -0.874, -0.5), (1.499, -0.8014, -3.592e-09), (1.499, -0.8014, -0.5), (1.537, -0.7268, -3.258e-09), (1.537, -0.7268, -0.5), (1.571, -0.6506, -2.916e-09), (1.571, -0.6506, -0.5), (1.601, -0.5727, -2.567e-09), (1.601, -0.5727, -0.5), (1.627, -0.4935, -2.212e-09), (1.627, -0.4935, -0.5), (1.649, -0.4131, -1.852e-09), (1.649, -0.4131, -0.5), (1.667, -0.3317, -1.487e-09), (1.667, -0.3317, -0.5), (1.682, -0.2494, -1.118e-09), (1.682, -0.2494, -0.5), (1.692, -0.1666, -7.47e-10), (1.692, -0.1666, -0.5), (1.698, -0.08342, -3.739e-10), (1.698, -0.08341, -0.5), (1.7, 0.0, 0.0), (1.7, 8.525e-07, -0.5), (1.698, 0.08342, 3.739e-10), (1.698, 0.08342, -0.5), (1.692, 0.1666, 7.47e-10), (1.692, 0.1666, -0.5), (1.682, 0.2494, 1.118e-09), (1.682, 0.2494, -0.5), (1.667, 0.3317, 1.487e-09), (1.667, 0.3317, -0.5), (1.649, 0.4131, 1.852e-09), (1.649, 0.4131, -0.5), (1.627, 0.4935, 2.212e-09), (1.627, 0.4935, -0.5), (1.601, 0.5727, 2.567e-09), (1.601, 0.5727, -0.5), (1.571, 0.6506, 2.916e-09), (1.571, 0.6506, -0.5), (1.537, 0.7268, 3.258e-09), (1.537, 0.7268, -0.5), (1.499, 0.8014, 3.592e-09), (1.499, 0.8014, -0.5), (1.458, 0.874, 3.918e-09), (1.458, 0.874, -0.5), (1.413, 0.9445, 4.234e-09), (1.413, 0.9445, -0.5), (1.365, 1.013, 4.54e-09), (1.365, 1.013, -0.5), (1.314, 1.078, 4.835e-09), (1.314, 1.078, -0.5), (1.26, 1.142, 5.118e-09), (1.26, 1.142, -0.5), (1.202, 1.202, 5.389e-09), (1.202, 1.202, -0.5), (1.142, 1.26, 5.647e-09), (1.142, 1.26, -0.5), (1.078, 1.314, 5.891e-09), (1.078, 1.314, -0.5), (1.013, 1.365, 6.121e-09), (1.013, 1.365, -0.5), (0.9445, 1.413, 6.336e-09), (0.9445, 1.413, -0.5), (0.874, 1.458, 6.537e-09), (0.874, 1.458, -0.5), (0.8014, 1.499, 6.721e-09), (0.8014, 1.499, -0.5), (0.7268, 1.537, 6.889e-09), (0.7268, 1.537, -0.5), (0.6506, 1.571, 7.041e-09), (0.6506, 1.571, -0.5), (0.5727, 1.601, 7.175e-09), (0.5727, 1.601, -0.5), (0.4935, 1.627, 7.293e-09), (0.4935, 1.627, -0.5), (0.4131, 1.649, 7.392e-09), (0.4131, 1.649, -0.5), (0.3317, 1.667, 7.474e-09), (0.3317, 1.667, -0.5), (0.2494, 1.682, 7.538e-09), (0.2494, 1.682, -0.5), (0.1666, 1.692, 7.584e-09), (0.1666, 1.692, -0.5), (0.08342, 1.698, 7.612e-09), (0.08342, 1.698, -0.5), (0.0, 1.7, 7.621e-09), (0.0, 1.7, -0.5), (-0.08342, 1.698, 7.612e-09), (-0.08342, 1.698, -0.5), (-0.1666, 1.692, 7.584e-09), (-0.1666, 1.692, -0.5), (-0.2494, 1.682, 7.538e-09), (-0.2494, 1.682, -0.5), (-0.3317, 1.667, 7.474e-09), (-0.3317, 1.667, -0.5), (-0.4131, 1.649, 7.392e-09), (-0.4131, 1.649, -0.5), (-0.4935, 1.627, 7.293e-09), (-0.4935, 1.627, -0.5), (-0.5727, 1.601, 7.175e-09), (-0.5727, 1.601, -0.5), (-0.6506, 1.571, 7.041e-09), (-0.6506, 1.571, -0.5), (-0.7268, 1.537, 6.889e-09), (-0.7268, 1.537, -0.5), (-0.8014, 1.499, 6.721e-09), (-0.8014, 1.499, -0.5), (-0.874, 1.458, 6.537e-09), (-0.874, 1.458, -0.5), (-0.9445, 1.413, 6.336e-09), (-0.9445, 1.413, -0.5), (-1.013, 1.365, 6.121e-09), (-1.013, 1.365, -0.5), (-1.078, 1.314, 5.891e-09), (-1.078, 1.314, -0.5), (-1.142, 1.26, 5.647e-09), (-1.142, 1.26, -0.5), (-1.202, 1.202, 5.389e-09), (-1.202, 1.202, -0.5), (-1.26, 1.142, 5.118e-09), (-1.26, 1.142, -0.5), (-1.314, 1.078, 4.835e-09), (-1.314, 1.078, -0.5), (-1.365, 1.013, 4.54e-09), (-1.365, 1.013, -0.5), (-1.413, 0.9445, 4.234e-09), (-1.413, 0.9445, -0.5), (-1.458, 0.874, 3.918e-09), (-1.458, 0.874, -0.5), (-1.499, 0.8014, 3.592e-09), (-1.499, 0.8014, -0.5), (-1.537, 0.7268, 3.258e-09), (-1.537, 0.7268, -0.5), (-1.571, 0.6506, 2.916e-09), (-1.571, 0.6506, -0.5), (-1.601, 0.5727, 2.567e-09), (-1.601, 0.5727, -0.5), (-1.627, 0.4935, 2.212e-09), (-1.627, 0.4935, -0.5), (-1.649, 0.4131, 1.852e-09), (-1.649, 0.4131, -0.5), (-1.667, 0.3317, 1.487e-09), (-1.667, 0.3317, -0.5), (-1.682, 0.2494, 1.118e-09), (-1.682, 0.2494, -0.5), (-1.692, 0.1666, 7.47e-10), (-1.692, 0.1666, -0.5), (-1.698, 0.08342, 3.739e-10), (-1.698, 0.08342, -0.5), (-1.7, 0.0, 0.0), (-1.7, 8.525e-07, -0.5), (-1.698, -0.08342, -3.739e-10), (-1.698, -0.08341, -0.5), (-1.692, -0.1666, -7.47e-10), (-1.692, -0.1666, -0.5), (-1.682, -0.2494, -1.118e-09), (-1.682, -0.2494, -0.5), (-1.667, -0.3317, -1.487e-09), (-1.667, -0.3317, -0.5), (-1.649, -0.4131, -1.852e-09), (-1.649, -0.4131, -0.5), (-1.627, -0.4935, -2.212e-09), (-1.627, -0.4935, -0.5), (-1.601, -0.5727, -2.567e-09), (-1.601, -0.5727, -0.5), (-1.571, -0.6506, -2.916e-09), (-1.571, -0.6506, -0.5), (-1.537, -0.7268, -3.258e-09), (-1.537, -0.7268, -0.5), (-1.499, -0.8014, -3.592e-09), (-1.499, -0.8014, -0.5), (-1.458, -0.874, -3.918e-09), (-1.458, -0.874, -0.5), (-1.413, -0.9445, -4.234e-09), (-1.413, -0.9445, -0.5), (-1.365, -1.013, -4.54e-09), (-1.365, -1.013, -0.5), (-1.314, -1.078, -4.835e-09), (-1.314, -1.078, -0.5), (-1.26, -1.142, -5.118e-09), (-1.26, -1.142, -0.5), (-1.202, -1.202, -5.389e-09), (-1.202, -1.202, -0.5), (-1.142, -1.26, -5.647e-09), (-1.142, -1.26, -0.5), (-1.078, -1.314, -5.891e-09), (-1.078, -1.314, -0.5), (-1.013, -1.365, -6.121e-09), (-1.013, -1.365, -0.5), (-0.9445, -1.413, -6.336e-09), (-0.9445, -1.413, -0.5), (-0.874, -1.458, -6.537e-09), (-0.874, -1.458, -0.5), (-0.8014, -1.499, -6.721e-09), (-0.8014, -1.499, -0.5), (-0.7268, -1.537, -6.889e-09), (-0.7268, -1.537, -0.5), (-0.6506, -1.571, -7.041e-09), (-0.6506, -1.571, -0.5), (-0.5727, -1.601, -7.175e-09), (-0.5727, -1.601, -0.5), (-0.4935, -1.627, -7.293e-09), (-0.4935, -1.627, -0.5), (-0.4131, -1.649, -7.392e-09), (-0.4131, -1.649, -0.5), (-0.3317, -1.667, -7.474e-09), (-0.3317, -1.667, -0.5), (-0.2494, -1.682, -7.538e-09), (-0.2494, -1.682, -0.5), (-0.1666, -1.692, -7.584e-09), (-0.1666, -1.692, -0.5), (-0.08342, -1.698, -7.612e-09), (-0.08342, -1.698, -0.5)], [], [(0, 1, 3, 2), (2, 3, 5, 4), (4, 5, 7, 6), (6, 7, 9, 8), (8, 9, 11, 10), (10, 11, 13, 12), (12, 13, 15, 14), (14, 15, 17, 16), (16, 17, 19, 18), (18, 19, 21, 20), (20, 21, 23, 22), (22, 23, 25, 24), (24, 25, 27, 26), (26, 27, 29, 28), (28, 29, 31, 30), (30, 31, 33, 32), (32, 33, 35, 34), (34, 35, 37, 36), (36, 37, 39, 38), (38, 39, 41, 40), (40, 41, 43, 42), (42, 43, 45, 44), (44, 45, 47, 46), (46, 47, 49, 48), (48, 49, 51, 50), (50, 51, 53, 52), (52, 53, 55, 54), (54, 55, 57, 56), (56, 57, 59, 58), (58, 59, 61, 60), (60, 61, 63, 62), (62, 63, 65, 64), (64, 65, 67, 66), (66, 67, 69, 68), (68, 69, 71, 70), (70, 71, 73, 72), (72, 73, 75, 74), (74, 75, 77, 76), (76, 77, 79, 78), (78, 79, 81, 80), (80, 81, 83, 82), (82, 83, 85, 84), (84, 85, 87, 86), (86, 87, 89, 88), (88, 89, 91, 90), (90, 91, 93, 92), (92, 93, 95, 94), (94, 95, 97, 96), (96, 97, 99, 98), (98, 99, 101, 100), (100, 101, 103, 102), (102, 103, 105, 104), (104, 105, 107, 106), (106, 107, 109, 108), (108, 109, 111, 110), (110, 111, 113, 112), (112, 113, 115, 114), (114, 115, 117, 116), (116, 117, 119, 118), (118, 119, 121, 120), (120, 121, 123, 122), (122, 123, 125, 124), (124, 125, 127, 126), (126, 127, 129, 128), (128, 129, 131, 130), (130, 131, 133, 132), (132, 133, 135, 134), (134, 135, 137, 136), (136, 137, 139, 138), (138, 139, 141, 140), (140, 141, 143, 142), (142, 143, 145, 144), (144, 145, 147, 146), (146, 147, 149, 148), (148, 149, 151, 150), (150, 151, 153, 152), (152, 153, 155, 154), (154, 155, 157, 156), (156, 157, 159, 158), (158, 159, 161, 160), (160, 161, 163, 162), (162, 163, 165, 164), (164, 165, 167, 166), (166, 167, 169, 168), (168, 169, 171, 170), (170, 171, 173, 172), (172, 173, 175, 174), (174, 175, 177, 176), (176, 177, 179, 178), (178, 179, 181, 180), (180, 181, 183, 182), (182, 183, 185, 184), (184, 185, 187, 186), (186, 187, 189, 188), (188, 189, 191, 190), (190, 191, 193, 192), (192, 193, 195, 194), (194, 195, 197, 196), (196, 197, 199, 198), (198, 199, 201, 200), (200, 201, 203, 202), (202, 203, 205, 204), (204, 205, 207, 206), (206, 207, 209, 208), (208, 209, 211, 210), (210, 211, 213, 212), (212, 213, 215, 214), (214, 215, 217, 216), (216, 217, 219, 218), (218, 219, 221, 220), (220, 221, 223, 222), (222, 223, 225, 224), (224, 225, 227, 226), (226, 227, 229, 228), (228, 229, 231, 230), (230, 231, 233, 232), (232, 233, 235, 234), (234, 235, 237, 236), (236, 237, 239, 238), (238, 239, 241, 240), (240, 241, 243, 242), (242, 243, 245, 244), (244, 245, 247, 246), (246, 247, 249, 248), (248, 249, 251, 250), (250, 251, 253, 252), (3, 1, 255, 253, 251, 249, 247, 245, 243, 241, 239, 237, 235, 233, 231, 229, 227, 225, 223, 221, 219, 217, 215, 213, 211, 209, 207, 205, 203, 201, 199, 197, 195, 193, 191, 189, 187, 185, 183, 181, 179, 177, 175, 173, 171, 169, 167, 165, 163, 161, 159, 157, 155, 153, 151, 149, 147, 145, 143, 141, 139, 137, 135, 133, 131, 129, 127, 125, 123, 121, 119, 117, 115, 113, 111, 109, 107, 105, 103, 101, 99, 97, 95, 93, 91, 89, 87, 85, 83, 81, 79, 77, 75, 73, 71, 69, 67, 65, 63, 61, 59, 57, 55, 53, 51, 49, 47, 45, 43, 41, 39, 37, 35, 33, 31, 29, 27, 25, 23, 21, 19, 17, 15, 13, 11, 9, 7, 5), (252, 253, 255, 254), (254, 255, 1, 0), (0, 2, 4, 6, 8, 10, 12, 14, 16, 18, 20, 22, 24, 26, 28, 30, 32, 34, 36, 38, 40, 42, 44, 46, 48, 50, 52, 54, 56, 58, 60, 62, 64, 66, 68, 70, 72, 74, 76, 78, 80, 82, 84, 86, 88, 90, 92, 94, 96, 98, 100, 102, 104, 106, 108, 110, 112, 114, 116, 118, 120, 122, 124, 126, 128, 130, 132, 134, 136, 138, 140, 142, 144, 146, 148, 150, 152, 154, 156, 158, 160, 162, 164, 166, 168, 170, 172, 174, 176, 178, 180, 182, 184, 186, 188, 190, 192, 194, 196, 198, 200, 202, 204, 206, 208, 210, 212, 214, 216, 218, 220, 222, 224, 226, 228, 230, 232, 234, 236, 238, 240, 242, 244, 246, 248, 250, 252, 254)])
_uv = me_cylinder_008.uv_layers.new(name='UVMap')
_uv.uv.foreach_set('vector', [1.0, 0.5, 1.0, 1.0, 0.9922, 1.0, 0.9922, 0.5, 0.9922, 0.5, 0.9922, 1.0, 0.9844, 1.0, 0.9844, 0.5, 0.9844, 0.5, 0.9844, 1.0, 0.9766, 1.0, 0.9766, 0.5, 0.9766, 0.5, 0.9766, 1.0, 0.9688, 1.0, 0.9688, 0.5, 0.9688, 0.5, 0.9688, 1.0, 0.9609, 1.0, 0.9609, 0.5, 0.9609, 0.5, 0.9609, 1.0, 0.9531, 1.0, 0.9531, 0.5, 0.9531, 0.5, 0.9531, 1.0, 0.9453, 1.0, 0.9453, 0.5, 0.9453, 0.5, 0.9453, 1.0, 0.9375, 1.0, 0.9375, 0.5, 0.9375, 0.5, 0.9375, 1.0, 0.9297, 1.0, 0.9297, 0.5, 0.9297, 0.5, 0.9297, 1.0, 0.9219, 1.0, 0.9219, 0.5, 0.9219, 0.5, 0.9219, 1.0, 0.9141, 1.0, 0.9141, 0.5, 0.9141, 0.5, 0.9141, 1.0, 0.9062, 1.0, 0.9062, 0.5, 0.9062, 0.5, 0.9062, 1.0, 0.8984, 1.0, 0.8984, 0.5, 0.8984, 0.5, 0.8984, 1.0, 0.8906, 1.0, 0.8906, 0.5, 0.8906, 0.5, 0.8906, 1.0, 0.8828, 1.0, 0.8828, 0.5, 0.8828, 0.5, 0.8828, 1.0, 0.875, 1.0, 0.875, 0.5, 0.875, 0.5, 0.875, 1.0, 0.8672, 1.0, 0.8672, 0.5, 0.8672, 0.5, 0.8672, 1.0, 0.8594, 1.0, 0.8594, 0.5, 0.8594, 0.5, 0.8594, 1.0, 0.8516, 1.0, 0.8516, 0.5, 0.8516, 0.5, 0.8516, 1.0, 0.8438, 1.0, 0.8438, 0.5, 0.8438, 0.5, 0.8438, 1.0, 0.8359, 1.0, 0.8359, 0.5, 0.8359, 0.5, 0.8359, 1.0, 0.8281, 1.0, 0.8281, 0.5, 0.8281, 0.5, 0.8281, 1.0, 0.8203, 1.0, 0.8203, 0.5, 0.8203, 0.5, 0.8203, 1.0, 0.8125, 1.0, 0.8125, 0.5, 0.8125, 0.5, 0.8125, 1.0, 0.8047, 1.0, 0.8047, 0.5, 0.8047, 0.5, 0.8047, 1.0, 0.7969, 1.0, 0.7969, 0.5, 0.7969, 0.5, 0.7969, 1.0, 0.7891, 1.0, 0.7891, 0.5, 0.7891, 0.5, 0.7891, 1.0, 0.7812, 1.0, 0.7812, 0.5, 0.7812, 0.5, 0.7812, 1.0, 0.7734, 1.0, 0.7734, 0.5, 0.7734, 0.5, 0.7734, 1.0, 0.7656, 1.0, 0.7656, 0.5, 0.7656, 0.5, 0.7656, 1.0, 0.7578, 1.0, 0.7578, 0.5, 0.7578, 0.5, 0.7578, 1.0, 0.75, 1.0, 0.75, 0.5, 0.75, 0.5, 0.75, 1.0, 0.7422, 1.0, 0.7422, 0.5, 0.7422, 0.5, 0.7422, 1.0, 0.7344, 1.0, 0.7344, 0.5, 0.7344, 0.5, 0.7344, 1.0, 0.7266, 1.0, 0.7266, 0.5, 0.7266, 0.5, 0.7266, 1.0, 0.7188, 1.0, 0.7188, 0.5, 0.7188, 0.5, 0.7188, 1.0, 0.7109, 1.0, 0.7109, 0.5, 0.7109, 0.5, 0.7109, 1.0, 0.7031, 1.0, 0.7031, 0.5, 0.7031, 0.5, 0.7031, 1.0, 0.6953, 1.0, 0.6953, 0.5, 0.6953, 0.5, 0.6953, 1.0, 0.6875, 1.0, 0.6875, 0.5, 0.6875, 0.5, 0.6875, 1.0, 0.6797, 1.0, 0.6797, 0.5, 0.6797, 0.5, 0.6797, 1.0, 0.6719, 1.0, 0.6719, 0.5, 0.6719, 0.5, 0.6719, 1.0, 0.6641, 1.0, 0.6641, 0.5, 0.6641, 0.5, 0.6641, 1.0, 0.6562, 1.0, 0.6562, 0.5, 0.6562, 0.5, 0.6562, 1.0, 0.6484, 1.0, 0.6484, 0.5, 0.6484, 0.5, 0.6484, 1.0, 0.6406, 1.0, 0.6406, 0.5, 0.6406, 0.5, 0.6406, 1.0, 0.6328, 1.0, 0.6328, 0.5, 0.6328, 0.5, 0.6328, 1.0, 0.625, 1.0, 0.625, 0.5, 0.625, 0.5, 0.625, 1.0, 0.6172, 1.0, 0.6172, 0.5, 0.6172, 0.5, 0.6172, 1.0, 0.6094, 1.0, 0.6094, 0.5, 0.6094, 0.5, 0.6094, 1.0, 0.6016, 1.0, 0.6016, 0.5, 0.6016, 0.5, 0.6016, 1.0, 0.5938, 1.0, 0.5938, 0.5, 0.5938, 0.5, 0.5938, 1.0, 0.5859, 1.0, 0.5859, 0.5, 0.5859, 0.5, 0.5859, 1.0, 0.5781, 1.0, 0.5781, 0.5, 0.5781, 0.5, 0.5781, 1.0, 0.5703, 1.0, 0.5703, 0.5, 0.5703, 0.5, 0.5703, 1.0, 0.5625, 1.0, 0.5625, 0.5, 0.5625, 0.5, 0.5625, 1.0, 0.5547, 1.0, 0.5547, 0.5, 0.5547, 0.5, 0.5547, 1.0, 0.5469, 1.0, 0.5469, 0.5, 0.5469, 0.5, 0.5469, 1.0, 0.5391, 1.0, 0.5391, 0.5, 0.5391, 0.5, 0.5391, 1.0, 0.5312, 1.0, 0.5312, 0.5, 0.5312, 0.5, 0.5312, 1.0, 0.5234, 1.0, 0.5234, 0.5, 0.5234, 0.5, 0.5234, 1.0, 0.5156, 1.0, 0.5156, 0.5, 0.5156, 0.5, 0.5156, 1.0, 0.5078, 1.0, 0.5078, 0.5, 0.5078, 0.5, 0.5078, 1.0, 0.5, 1.0, 0.5, 0.5, 0.5, 0.5, 0.5, 1.0, 0.4922, 1.0, 0.4922, 0.5, 0.4922, 0.5, 0.4922, 1.0, 0.4844, 1.0, 0.4844, 0.5, 0.4844, 0.5, 0.4844, 1.0, 0.4766, 1.0, 0.4766, 0.5, 0.4766, 0.5, 0.4766, 1.0, 0.4688, 1.0, 0.4688, 0.5, 0.4688, 0.5, 0.4688, 1.0, 0.4609, 1.0, 0.4609, 0.5, 0.4609, 0.5, 0.4609, 1.0, 0.4531, 1.0, 0.4531, 0.5, 0.4531, 0.5, 0.4531, 1.0, 0.4453, 1.0, 0.4453, 0.5, 0.4453, 0.5, 0.4453, 1.0, 0.4375, 1.0, 0.4375, 0.5, 0.4375, 0.5, 0.4375, 1.0, 0.4297, 1.0, 0.4297, 0.5, 0.4297, 0.5, 0.4297, 1.0, 0.4219, 1.0, 0.4219, 0.5, 0.4219, 0.5, 0.4219, 1.0, 0.4141, 1.0, 0.4141, 0.5, 0.4141, 0.5, 0.4141, 1.0, 0.4062, 1.0, 0.4062, 0.5, 0.4062, 0.5, 0.4062, 1.0, 0.3984, 1.0, 0.3984, 0.5, 0.3984, 0.5, 0.3984, 1.0, 0.3906, 1.0, 0.3906, 0.5, 0.3906, 0.5, 0.3906, 1.0, 0.3828, 1.0, 0.3828, 0.5, 0.3828, 0.5, 0.3828, 1.0, 0.375, 1.0, 0.375, 0.5, 0.375, 0.5, 0.375, 1.0, 0.3672, 1.0, 0.3672, 0.5, 0.3672, 0.5, 0.3672, 1.0, 0.3594, 1.0, 0.3594, 0.5, 0.3594, 0.5, 0.3594, 1.0, 0.3516, 1.0, 0.3516, 0.5, 0.3516, 0.5, 0.3516, 1.0, 0.3438, 1.0, 0.3438, 0.5, 0.3438, 0.5, 0.3438, 1.0, 0.3359, 1.0, 0.3359, 0.5, 0.3359, 0.5, 0.3359, 1.0, 0.3281, 1.0, 0.3281, 0.5, 0.3281, 0.5, 0.3281, 1.0, 0.3203, 1.0, 0.3203, 0.5, 0.3203, 0.5, 0.3203, 1.0, 0.3125, 1.0, 0.3125, 0.5, 0.3125, 0.5, 0.3125, 1.0, 0.3047, 1.0, 0.3047, 0.5, 0.3047, 0.5, 0.3047, 1.0, 0.2969, 1.0, 0.2969, 0.5, 0.2969, 0.5, 0.2969, 1.0, 0.2891, 1.0, 0.2891, 0.5, 0.2891, 0.5, 0.2891, 1.0, 0.2812, 1.0, 0.2812, 0.5, 0.2812, 0.5, 0.2812, 1.0, 0.2734, 1.0, 0.2734, 0.5, 0.2734, 0.5, 0.2734, 1.0, 0.2656, 1.0, 0.2656, 0.5, 0.2656, 0.5, 0.2656, 1.0, 0.2578, 1.0, 0.2578, 0.5, 0.2578, 0.5, 0.2578, 1.0, 0.25, 1.0, 0.25, 0.5, 0.25, 0.5, 0.25, 1.0, 0.2422, 1.0, 0.2422, 0.5, 0.2422, 0.5, 0.2422, 1.0, 0.2344, 1.0, 0.2344, 0.5, 0.2344, 0.5, 0.2344, 1.0, 0.2266, 1.0, 0.2266, 0.5, 0.2266, 0.5, 0.2266, 1.0, 0.2188, 1.0, 0.2188, 0.5, 0.2188, 0.5, 0.2188, 1.0, 0.2109, 1.0, 0.2109, 0.5, 0.2109, 0.5, 0.2109, 1.0, 0.2031, 1.0, 0.2031, 0.5, 0.2031, 0.5, 0.2031, 1.0, 0.1953, 1.0, 0.1953, 0.5, 0.1953, 0.5, 0.1953, 1.0, 0.1875, 1.0, 0.1875, 0.5, 0.1875, 0.5, 0.1875, 1.0, 0.1797, 1.0, 0.1797, 0.5, 0.1797, 0.5, 0.1797, 1.0, 0.1719, 1.0, 0.1719, 0.5, 0.1719, 0.5, 0.1719, 1.0, 0.1641, 1.0, 0.1641, 0.5, 0.1641, 0.5, 0.1641, 1.0, 0.1562, 1.0, 0.1562, 0.5, 0.1562, 0.5, 0.1562, 1.0, 0.1484, 1.0, 0.1484, 0.5, 0.1484, 0.5, 0.1484, 1.0, 0.1406, 1.0, 0.1406, 0.5, 0.1406, 0.5, 0.1406, 1.0, 0.1328, 1.0, 0.1328, 0.5, 0.1328, 0.5, 0.1328, 1.0, 0.125, 1.0, 0.125, 0.5, 0.125, 0.5, 0.125, 1.0, 0.1172, 1.0, 0.1172, 0.5, 0.1172, 0.5, 0.1172, 1.0, 0.1094, 1.0, 0.1094, 0.5, 0.1094, 0.5, 0.1094, 1.0, 0.1016, 1.0, 0.1016, 0.5, 0.1016, 0.5, 0.1016, 1.0, 0.09375, 1.0, 0.09375, 0.5, 0.09375, 0.5, 0.09375, 1.0, 0.08594, 1.0, 0.08594, 0.5, 0.08594, 0.5, 0.08594, 1.0, 0.07812, 1.0, 0.07812, 0.5, 0.07812, 0.5, 0.07812, 1.0, 0.07031, 1.0, 0.07031, 0.5, 0.07031, 0.5, 0.07031, 1.0, 0.0625, 1.0, 0.0625, 0.5, 0.0625, 0.5, 0.0625, 1.0, 0.05469, 1.0, 0.05469, 0.5, 0.05469, 0.5, 0.05469, 1.0, 0.04688, 1.0, 0.04688, 0.5, 0.04688, 0.5, 0.04688, 1.0, 0.03906, 1.0, 0.03906, 0.5, 0.03906, 0.5, 0.03906, 1.0, 0.03125, 1.0, 0.03125, 0.5, 0.03125, 0.5, 0.03125, 1.0, 0.02344, 1.0, 0.02344, 0.5, 0.02344, 0.5, 0.02344, 1.0, 0.01562, 1.0, 0.01562, 0.5, 0.2618, 0.4897, 0.25, 0.49, 0.2382, 0.4897, 0.2265, 0.4888, 0.2148, 0.4874, 0.2032, 0.4854, 0.1917, 0.4828, 0.1803, 0.4797, 0.1691, 0.476, 0.1582, 0.4717, 0.1474, 0.467, 0.1369, 0.4617, 0.1266, 0.4559, 0.1167, 0.4496, 0.107, 0.4428, 0.09775, 0.4355, 0.08883, 0.4278, 0.08029, 0.4197, 0.07217, 0.4112, 0.06448, 0.4023, 0.05723, 0.393, 0.05045, 0.3833, 0.04415, 0.3734, 0.03834, 0.3631, 0.03304, 0.3526, 0.02827, 0.3418, 0.02403, 0.3309, 0.02033, 0.3197, 0.01719, 0.3083, 0.01461, 0.2968, 0.0126, 0.2852, 0.01116, 0.2735, 0.01029, 0.2618, 0.01, 0.25, 0.01029, 0.2382, 0.01116, 0.2265, 0.0126, 0.2148, 0.01461, 0.2032, 0.01719, 0.1917, 0.02033, 0.1803, 0.02403, 0.1691, 0.02827, 0.1582, 0.03304, 0.1474, 0.03834, 0.1369, 0.04415, 0.1266, 0.05045, 0.1167, 0.05723, 0.107, 0.06448, 0.09775, 0.07217, 0.08883, 0.08029, 0.08029, 0.08883, 0.07217, 0.09775, 0.06448, 0.107, 0.05723, 0.1167, 0.05045, 0.1266, 0.04415, 0.1369, 0.03834, 0.1474, 0.03304, 0.1582, 0.02827, 0.1691, 0.02403, 0.1803, 0.02033, 0.1917, 0.01719, 0.2032, 0.01461, 0.2148, 0.0126, 0.2265, 0.01116, 0.2382, 0.01029, 0.25, 0.01, 0.2618, 0.01029, 0.2735, 0.01116, 0.2852, 0.0126, 0.2968, 0.01461, 0.3083, 0.01719, 0.3197, 0.02033, 0.3309, 0.02403, 0.3418, 0.02827, 0.3526, 0.03304, 0.3631, 0.03834, 0.3734, 0.04415, 0.3833, 0.05045, 0.393, 0.05723, 0.4023, 0.06448, 0.4112, 0.07217, 0.4197, 0.08029, 0.4278, 0.08883, 0.4355, 0.09775, 0.4428, 0.107, 0.4496, 0.1167, 0.4559, 0.1266, 0.4617, 0.1369, 0.467, 0.1474, 0.4717, 0.1582, 0.476, 0.1691, 0.4797, 0.1803, 0.4828, 0.1917, 0.4854, 0.2032, 0.4874, 0.2148, 0.4888, 0.2265, 0.4897, 0.2382, 0.49, 0.25, 0.4897, 0.2618, 0.4888, 0.2735, 0.4874, 0.2852, 0.4854, 0.2968, 0.4828, 0.3083, 0.4797, 0.3197, 0.476, 0.3309, 0.4717, 0.3418, 0.467, 0.3526, 0.4617, 0.3631, 0.4559, 0.3734, 0.4496, 0.3833, 0.4428, 0.393, 0.4355, 0.4023, 0.4278, 0.4112, 0.4197, 0.4197, 0.4112, 0.4278, 0.4023, 0.4355, 0.393, 0.4428, 0.3833, 0.4496, 0.3734, 0.4559, 0.3631, 0.4617, 0.3526, 0.467, 0.3418, 0.4717, 0.3309, 0.476, 0.3197, 0.4797, 0.3083, 0.4828, 0.2968, 0.4854, 0.2852, 0.4874, 0.2735, 0.4888, 0.01562, 0.5, 0.01562, 1.0, 0.007812, 1.0, 0.007812, 0.5, 0.007812, 0.5, 0.007812, 1.0, 0.0, 1.0, 0.0, 0.5, 0.75, 0.49, 0.7618, 0.4897, 0.7735, 0.4888, 0.7852, 0.4874, 0.7968, 0.4854, 0.8083, 0.4828, 0.8197, 0.4797, 0.8309, 0.476, 0.8418, 0.4717, 0.8526, 0.467, 0.8631, 0.4617, 0.8734, 0.4559, 0.8833, 0.4496, 0.893, 0.4428, 0.9023, 0.4355, 0.9112, 0.4278, 0.9197, 0.4197, 0.9278, 0.4112, 0.9355, 0.4023, 0.9428, 0.393, 0.9496, 0.3833, 0.9559, 0.3734, 0.9617, 0.3631, 0.967, 0.3526, 0.9717, 0.3418, 0.976, 0.3309, 0.9797, 0.3197, 0.9828, 0.3083, 0.9854, 0.2968, 0.9874, 0.2852, 0.9888, 0.2735, 0.9897, 0.2618, 0.99, 0.25, 0.9897, 0.2382, 0.9888, 0.2265, 0.9874, 0.2148, 0.9854, 0.2032, 0.9828, 0.1917, 0.9797, 0.1803, 0.976, 0.1691, 0.9717, 0.1582, 0.967, 0.1474, 0.9617, 0.1369, 0.9559, 0.1266, 0.9496, 0.1167, 0.9428, 0.107, 0.9355, 0.09775, 0.9278, 0.08883, 0.9197, 0.08029, 0.9112, 0.07217, 0.9023, 0.06448, 0.893, 0.05723, 0.8833, 0.05045, 0.8734, 0.04415, 0.8631, 0.03834, 0.8526, 0.03304, 0.8418, 0.02827, 0.8309, 0.02403, 0.8197, 0.02033, 0.8083, 0.01719, 0.7968, 0.01461, 0.7852, 0.0126, 0.7735, 0.01116, 0.7618, 0.01029, 0.75, 0.01, 0.7382, 0.01029, 0.7265, 0.01116, 0.7148, 0.0126, 0.7032, 0.01461, 0.6917, 0.01719, 0.6803, 0.02033, 0.6691, 0.02403, 0.6582, 0.02827, 0.6474, 0.03304, 0.6369, 0.03834, 0.6266, 0.04415, 0.6167, 0.05045, 0.607, 0.05723, 0.5977, 0.06448, 0.5888, 0.07217, 0.5803, 0.08029, 0.5722, 0.08883, 0.5645, 0.09775, 0.5572, 0.107, 0.5504, 0.1167, 0.5441, 0.1266, 0.5383, 0.1369, 0.533, 0.1474, 0.5283, 0.1582, 0.524, 0.1691, 0.5203, 0.1803, 0.5172, 0.1917, 0.5146, 0.2032, 0.5126, 0.2148, 0.5112, 0.2265, 0.5103, 0.2382, 0.51, 0.25, 0.5103, 0.2618, 0.5112, 0.2735, 0.5126, 0.2852, 0.5146, 0.2968, 0.5172, 0.3083, 0.5203, 0.3197, 0.524, 0.3309, 0.5283, 0.3418, 0.533, 0.3526, 0.5383, 0.3631, 0.5441, 0.3734, 0.5504, 0.3833, 0.5572, 0.393, 0.5645, 0.4023, 0.5722, 0.4112, 0.5803, 0.4197, 0.5888, 0.4278, 0.5977, 0.4355, 0.607, 0.4428, 0.6167, 0.4496, 0.6266, 0.4559, 0.6369, 0.4617, 0.6474, 0.467, 0.6582, 0.4717, 0.6691, 0.476, 0.6803, 0.4797, 0.6917, 0.4828, 0.7032, 0.4854, 0.7148, 0.4874, 0.7265, 0.4888, 0.7382, 0.4897])
me_cylinder_008.update()

# ---- objects
ob_center = bpy.data.objects.new('Center', me_cube_003)
ob_cube_001 = bpy.data.objects.new('Cube.001', me_cube_002)
ob_carver = bpy.data.objects.new('Carver', me_cube)
ob_cube = bpy.data.objects.new('Cube', me_cube_004)
ob_m5_ruthex = bpy.data.objects.new('M5 Ruthex', me_cylinder_006)
ob_m5_screw_hole = bpy.data.objects.new('M5 Screw Hole', me_cylinder_014)
ob_m5_screw_head = bpy.data.objects.new('M5 Screw Head', me_cylinder_001)
ob_1_inch = bpy.data.objects.new('1 Inch', me_cylinder)
ob_cap_1_inch_cylinder = bpy.data.objects.new('Cap 1 Inch Cylinder', me_cylinder_008)

# ---- transforms, parenting, visibility, modifiers, constraints
ob_center.location = (0.0, 0.0, 0.0)
ob_cube_001.location = (0.0, 0.0, 10.49)
_m = ob_cube_001.modifiers.new('Bevel', 'BEVEL')
_m.width = 0.7
_m.width_pct = 0.7
_m.segments = 12
_m.limit_method = 'WEIGHT'
_m = ob_cube_001.modifiers.new('Boolean', 'BOOLEAN')
_m.object = ob_m5_screw_hole
_m = ob_cube_001.modifiers.new('Boolean.001', 'BOOLEAN')
_m.object = ob_m5_screw_head
ob_carver.location = (0.0, 5.029, 12.75)
ob_carver.scale = (2.448, 2.166, 2.976)
ob_cube.location = (2.0, 0.0, 8.0)
ob_cube.scale = (1.0, 4.0, 0.375)
ob_m5_ruthex.location = (0.0, -2.5, 7.63)
ob_m5_screw_hole.location = (0.0, -2.5, 5.93)
ob_m5_screw_hole.scale = (1.0, 1.0, 1.667)
ob_m5_screw_hole.hide_render = True
_m = ob_m5_screw_hole.modifiers.new('Mirror', 'MIRROR')
_m.use_axis = (False, True, False)
_m.mirror_object = ob_center
ob_m5_screw_head.location = (0.0, -2.5, 10.8)
ob_m5_screw_head.hide_render = True
_m = ob_m5_screw_head.modifiers.new('Mirror', 'MIRROR')
_m.use_axis = (False, True, False)
_m.mirror_object = ob_center
ob_1_inch.location = (0.0, -2.5, 0.0)
_m = ob_1_inch.modifiers.new('Boolean.001', 'BOOLEAN')
_m.object = ob_m5_ruthex
_m = ob_1_inch.modifiers.new('Boolean', 'BOOLEAN')
_m.object = ob_m5_screw_hole
_m = ob_1_inch.modifiers.new('Mirror', 'MIRROR')
_m.use_axis = (False, True, False)
_m.mirror_object = ob_center
ob_cap_1_inch_cylinder.location = (0.0, -2.5, 0.0)
_m = ob_cap_1_inch_cylinder.modifiers.new('Mirror', 'MIRROR')
_m.use_axis = (False, True, False)
_m.mirror_object = ob_center

# ---- collection membership
scene.collection.objects.link(ob_center)
scene.collection.objects.link(ob_cube_001)
scene.collection.objects.link(ob_carver)
scene.collection.objects.link(ob_cube)
col_threaded_inserts.objects.link(ob_m5_ruthex)
col_threaded_inserts.objects.link(ob_m5_screw_hole)
col_threaded_inserts.objects.link(ob_m5_screw_head)
col_pin.objects.link(ob_1_inch)
col_cap__bottom.objects.link(ob_cap_1_inch_cylinder)

# ---- scene / render settings (as saved in the file)
scene.frame_start = 1; scene.frame_end = 250; scene.frame_set(110)
scene.render.engine = 'BLENDER_EEVEE_NEXT'
scene.cycles.sampling_pattern = 'TABULATED_SOBOL'
scene.view_settings.view_transform = 'Filmic'
scene.unit_settings.scale_length = 0.01
bpy.context.view_layer.update()

# ---- added for rendering (the .blend has no active camera and no usable light): camera, sun
cam_auto = bpy.data.cameras.new('AutoCamera')
cam_auto.lens = 50.0
cam_auto.sensor_width = 36.0
cam_auto.clip_end = 1000.0
ob_auto_camera = bpy.data.objects.new('AutoCamera', cam_auto)
scene.collection.objects.link(ob_auto_camera)
ob_auto_camera.location = (20.4309, -22.0885, 23.0885)
ob_auto_camera.rotation_euler = (1.09748, -7.21219e-08, 0.694738)
scene.camera = ob_auto_camera
light_auto_sun = bpy.data.lights.new('AutoSun', 'SUN')
light_auto_sun.energy = 3.0
light_auto_sun.angle = 0.0523599
ob_auto_sun = bpy.data.objects.new('AutoSun', light_auto_sun)
scene.collection.objects.link(ob_auto_sun)
ob_auto_sun.rotation_euler = (0.872665, 0.174533, 0.523599)
bpy.context.view_layer.update()
